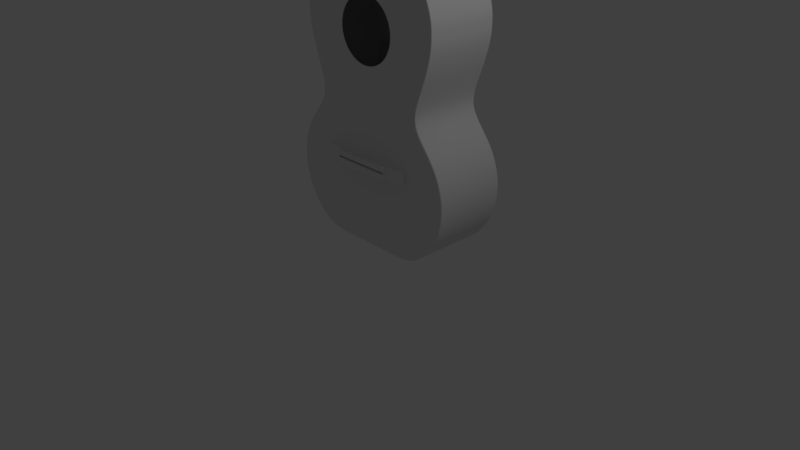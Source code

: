 # Source: Guitar.blend  (saved by Blender 2.79.0; exported with 4.5.12 LTS)
import bpy
from mathutils import Matrix  # noqa: F401  (used for matrix-valued properties, if any)

bpy.ops.wm.read_factory_settings(use_empty=True)
scene = bpy.context.scene
scene.name = 'Scene'

# ---- collections
col_collection_1 = bpy.data.collections.new('Collection 1'); scene.collection.children.link(col_collection_1)

# ---- world
world_world = bpy.data.worlds.new('World'); scene.world = world_world
world_world.color = (0.05088, 0.05088, 0.05088)
world_world.use_sun_shadow = False
world_world.sun_shadow_jitter_overblur = 0.0
world_world.cycles.sampling_method = 'MANUAL'

# ---- cameras
cam_camera = bpy.data.cameras.new('Camera')
cam_camera.clip_end = 100.0
cam_camera.lens = 35.0
cam_camera.sensor_width = 32.0
cam_camera.sensor_height = 18.0
cam_camera.ortho_scale = 7.314
cam_camera.dof.focus_distance = 0.0
cam_camera.dof.aperture_fstop = 128.0

# ---- lights
light_lamp = bpy.data.lights.new('Lamp', 'POINT')
light_lamp.transmission_factor = 0.0
light_lamp.cutoff_distance = 30.0
light_lamp.energy = 100.0
light_lamp.shadow_buffer_clip_start = 1.001
light_lamp.shadow_soft_size = 0.1
light_lamp.shadow_maximum_resolution = 0.006
light_lamp.use_absolute_resolution = True

# ---- meshes
me_cylinder = bpy.data.meshes.new('Cylinder')
me_cylinder.from_pydata([(-0.2084, 1.508, -0.26), (0.0, 1.508, -0.26), (-0.7632, -0.8595, -1.0), (-0.7948, -0.866, -0.005514), (-0.922, -0.4896, -1.0), (-0.9519, -0.5, -0.005514), (-1.009, 6.216e-05, -1.0), (-1.041, -5.089e-07, -0.005514), (-0.8999, 0.4694, -1.0), (-0.9279, 0.486, -0.005514), (-0.4863, 0.814, -1.0), (-0.5, 0.8426, -0.005514), (0.0, -2.824, -1.0), (0.0, -2.855, -0.005514), (-0.7807, -2.824, -1.0), (-0.7938, -2.855, -0.005514), (-1.132, -2.473, -1.0), (-1.16, -2.489, -0.005514), (-1.261, -1.989, -1.0), (-1.294, -1.989, -0.005514), (-1.132, -1.506, -1.0), (-1.16, -1.489, -0.005514), (-0.7632, -1.136, -1.0), (-0.7948, -1.123, -0.005514), (0.0, 1.142, -1.0), (-0.1745, 1.101, -1.0), (-0.1768, 1.083, -1.0), (-0.3137, 0.8637, -1.0), (-0.2084, 1.051, -0.26), (-0.3257, 0.893, -0.005514), (-0.7948, -0.866, -0.337), (-0.7948, -0.866, -0.6685), (-0.9519, -0.5, -0.337), (-0.9519, -0.5, -0.6685), (-1.041, -4.942e-07, -0.337), (-1.041, -4.796e-07, -0.6685), (-0.9279, 0.486, -0.337), (-0.9279, 0.486, -0.6685), (-0.5, 0.8426, -0.337), (-0.5, 0.8426, -0.6685), (0.0, -2.855, -0.337), (0.0, -2.855, -0.6685), (-0.7938, -2.855, -0.337), (-0.7938, -2.855, -0.6685), (-1.16, -2.489, -0.337), (-1.16, -2.489, -0.6685), (-1.294, -1.989, -0.337), (-1.294, -1.989, -0.6685), (-1.16, -1.489, -0.337), (-1.16, -1.489, -0.6685), (-0.7948, -1.123, -0.337), (-0.7948, -1.123, -0.6685), (-0.2084, 1.086, -0.4504), (-0.2084, 1.086, -0.7141), (-0.3257, 0.893, -0.6685), (-0.3257, 0.893, -0.337), (-0.203, 1.226, -0.4728), (-0.203, 1.127, -0.7141), (0.0, 1.273, -0.4728), (0.0, 1.174, -0.7141), (-0.2084, 1.508, -0.005514), (-0.2084, 3.2, -0.26), (0.0, 3.2, -0.26), (-0.2084, 3.2, -0.005514), (-0.1801, 0.9306, -1.0), (-0.2117, 0.9486, -0.3507), (-0.2117, 0.9477, -0.02743), (-0.2117, 0.9494, -0.6742), (-0.2117, 0.948, -0.005514), (-0.3257, 0.893, -0.02743), (0.0, -2.489, -1.0), (0.0, -1.989, -1.0), (0.0, -1.489, -1.0), (0.0, -1.123, -1.0), (0.0, -0.866, -1.0), (0.0, 0.0, -1.0), (0.0, -0.5, -1.0), (0.0, 0.486, -1.0), (0.0, 0.8426, -1.0), (0.0, 0.9501, -1.0), (0.0, 0.893, -1.0), (0.0, 1.086, -1.0), (-0.7948, -0.866, -0.9738), (-0.9519, -0.5, -0.9738), (-1.041, -4.684e-07, -0.9738), (-0.9279, 0.486, -0.9738), (-0.5, 0.8426, -0.9738), (0.0, -2.855, -0.9738), (-0.7938, -2.855, -0.9738), (-1.16, -2.489, -0.9738), (-1.294, -1.989, -0.9738), (-1.16, -1.489, -0.9738), (-0.7948, -1.123, -0.9738), (-0.2084, 1.086, -0.981), (-0.203, 1.127, -0.981), (0.0, 1.174, -0.981), (-0.3257, 0.893, -0.9738), (-0.2117, 0.95, -0.9747), (-0.2084, 3.293, -0.26), (0.0, -2.489, -0.005514), (0.0, -1.989, -0.005514), (0.0, -1.489, -0.005514), (0.0, 0.4433, -0.005514), (0.0, -1.123, -0.005514), (0.0, -0.866, -0.005514), (0.0, -0.559, -0.005514), (-0.7948, -0.866, -0.02743), (-0.9519, -0.5, -0.02743), (-1.041, -4.768e-07, -0.02743), (-0.9279, 0.486, -0.02743), (-0.5, 0.8426, -0.02743), (0.0, -2.855, -0.03101), (-0.7938, -2.855, -0.02743), (-1.16, -2.489, -0.02743), (-1.294, -1.989, -0.02743), (-1.16, -1.489, -0.02743), (-0.7948, -1.123, -0.02743), (-0.2084, 1.508, -0.02743), (-0.2084, 3.2, -0.02743), (1.827e-08, 0.305, -0.005514), (-0.2089, 0.249, -0.005514), (-0.2955, 0.1826, -0.005514), (-0.3619, 0.09604, -0.005514), (-0.4037, -0.004751, -0.005514), (-0.4179, -0.1129, -0.005514), (-1.827e-08, -0.5308, -0.005514), (-1.041, 0.1667, -0.005514), (-1.041, -0.1667, -0.005514), (-1.041, -0.1667, -0.02743), (-1.009, -0.164, -1.0), (-1.041, -0.1676, -0.337), (-1.041, -0.1685, -0.6685), (-1.041, -0.1694, -0.9738), (0.0, -0.1679, -1.0), (-1.041, 0.1661, -0.6685), (-1.041, 0.1659, -0.9738), (-1.041, 0.1666, -0.02743), (-1.01, 0.1598, -1.0), (-1.041, 0.1664, -0.337), (0.0, 0.1688, -1.0), (-0.2117, 0.9481, -0.06696), (-0.2122, 0.8426, -0.005514), (-0.2154, 0.4433, -0.005514), (-0.2122, 0.9087, -0.005514), (-0.718, 0.715, -0.6685), (-0.718, 0.715, -0.02743), (-0.6988, 0.6893, -1.0), (-0.718, 0.715, -0.9738), (-0.718, 0.715, -0.337), (-0.718, 0.715, -0.005514), (-0.7948, -1.123, -0.07268), (-1.16, -2.489, -0.07532), (-0.5, 0.8426, -0.0673), (-0.9519, -0.5, -0.07096), (-1.041, 0.1666, -0.06912), (-1.041, -0.1669, -0.07004), (0.0, -2.855, -0.07592), (-1.041, -4.792e-07, -0.06958), (-1.294, -1.989, -0.0745), (-0.718, 0.715, -0.0676), (-0.3257, 0.893, -0.06707), (-1.16, -1.489, -0.07369), (-0.7938, -2.855, -0.07592), (-0.9279, 0.486, -0.06823), (-0.7948, -0.866, -0.07197), (-0.7948, -0.866, -1.0), (-0.9519, -0.5, -1.0), (-1.041, -0.1694, -1.0), (-1.041, -4.649e-07, -1.0), (-1.041, 0.1659, -1.0), (-0.9279, 0.486, -1.0), (-0.718, 0.715, -1.0), (-0.5, 0.8426, -1.0), (0.0, -2.855, -1.0), (-0.7938, -2.855, -1.0), (-1.16, -2.489, -1.0), (-1.294, -1.989, -1.0), (-1.16, -1.489, -1.0), (-0.7948, -1.123, -1.0), (-0.203, 1.127, -1.0), (0.0, 1.174, -1.0), (-0.2084, 1.086, -1.0), (-0.3257, 0.893, -1.0), (-0.2117, 0.9501, -1.0), (-0.2084, 1.508, 0.03231), (-0.2084, 3.2, 0.03231), (0.0, 1.508, 0.03231), (0.0, 3.2, 0.03231), (0.0, 0.8426, 0.03231), (0.0, 0.9087, 0.03231), (0.0, 0.948, 0.03231), (-0.2122, 0.8426, 0.03231), (-0.2122, 0.9087, 0.03231), (-0.2117, 0.948, 0.03231), (-0.2154, 0.4433, 0.03231), (0.0, 0.4433, 0.03231), (0.0, 3.293, -0.26), (-0.2084, 3.293, -0.005514), (-0.2084, 3.293, -0.02743), (-0.2084, 3.293, 0.03231), (-0.2084, 3.2, 0.05845), (0.0, 3.2, 0.05845), (-0.2084, 3.293, 0.05845), (0.0, 3.293, 0.05845), (0.0, 3.293, 0.03231), (0.0, 3.293, -0.005514), (-0.2084, 3.352, -0.2935), (0.0, 3.352, -0.2935), (-0.2084, 3.352, -0.03899), (-0.2084, 3.352, -0.06091), (0.0, 3.352, -0.03899), (0.0, 0.9202, -1.0), (-0.2122, 0.9091, -0.9742), (-0.2122, 0.9091, -1.0), (-0.2122, 0.9087, -0.02743), (-0.2122, 0.9087, -0.6713), (-0.2122, 0.9083, -0.3438), (-0.2122, 0.9081, -0.06701), (-0.1889, 0.8957, -1.0), (-0.2084, 3.2, 0.02941), (0.0, 0.4433, 0.02941), (-0.2122, 0.8426, 0.02941), (-0.2154, 0.4433, 0.02941), (-0.2122, 0.9087, 0.02941), (-0.2084, 1.508, 0.02941), (-0.2117, 0.948, 0.02941), (-0.2084, 3.293, 0.02941), (0.0, 3.293, 0.02941), (-0.2084, 3.2, 0.0565), (0.0, 3.2, 0.0565), (-0.2084, 3.293, 0.0565), (0.0, 3.293, 0.0565), (-0.2083, 3.293, 0.03468), (0.0, 3.293, 0.03468), (-0.2083, 3.2, 0.03468), (0.0, 3.2, 0.03468), (-0.2059, 3.293, 0.02941), (-0.2129, 0.4433, 0.02941), (-0.1082, 0.2907, -0.005514), (-0.2129, 0.4433, -0.005514), (-0.2097, 0.8426, 0.03231), (-0.2097, 0.9087, 0.03231), (-0.2092, 0.948, 0.03231), (-0.2059, 1.508, 0.03231), (-0.2059, 3.2, 0.03231), (-0.2129, 0.4433, 0.03231), (-0.2059, 3.2, 0.05845), (-0.2059, 3.293, 0.05845), (-0.2059, 3.293, 0.03231), (-0.2059, 3.293, -0.005514), (-0.2059, 3.352, -0.03899), (-0.2059, 3.293, 0.0565), (-0.2059, 3.2, 0.0565), (-0.2058, 3.293, 0.03468), (-0.2058, 3.2, 0.03468), (-0.2121, 0.9167, -0.005514), (-0.2121, 0.9175, -1.0), (-0.2121, 0.9171, -0.6719), (-0.2121, 0.9166, -0.3452), (-0.1871, 0.9029, -1.0), (0.0, 0.9167, 0.03231), (-0.2121, 0.9167, 0.03231), (0.0, 0.9263, -1.0), (-0.2121, 0.9174, -0.9743), (-0.2121, 0.9167, -0.02743), (-0.2121, 0.9163, -0.067), (-0.2121, 0.9167, 0.02941), (-0.2096, 0.9167, 0.03231), (-0.2122, 0.8426, 0.004637), (-0.2154, 0.4433, 0.004637), (-0.2122, 0.9087, 0.004638), (-0.2084, 1.508, 0.004638), (0.0, 3.293, 0.004638), (-0.2084, 3.2, 0.004638), (0.0, 0.4433, 0.004637), (-0.2117, 0.948, 0.004638), (-0.2084, 3.293, 0.004638), (-0.2129, 0.4433, 0.004637), (-0.2059, 3.293, 0.004638), (-0.2121, 0.9167, 0.004638), (-0.2515, 3.499, -0.347), (0.0, 3.499, -0.347), (-0.2515, 3.499, -0.09252), (-0.2515, 3.499, -0.1144), (0.0, 3.499, -0.09252), (-0.249, 3.499, -0.09252), (-0.3059, 4.214, -0.3937), (0.0, 4.214, -0.3937), (-0.3059, 4.214, -0.1392), (-0.3059, 4.214, -0.1612), (0.0, 4.214, -0.1392), (-0.3035, 4.214, -0.1392), (-0.2171, 4.246, -0.3937), (0.0, 4.246, -0.3937), (-0.2171, 4.246, -0.141), (-0.2171, 4.246, -0.1612), (0.0, 4.246, -0.141), (-0.2147, 4.246, -0.141), (-0.2026, 4.323, -0.3937), (0.0, 4.323, -0.3937), (-0.2026, 4.323, -0.1436), (-0.2026, 4.323, -0.1612), (0.0, 4.323, -0.1436), (-0.2001, 4.323, -0.1436), (-0.2522, 3.508, -0.0931), (-0.1669, 3.597, -0.1159), (0.0, 3.508, -0.3476), (-0.1693, 3.597, -0.3295), (-0.2522, 3.508, -0.1008), (0.0, 3.508, -0.0931), (-0.2061, 4.112, -0.1423), (-0.2086, 4.112, -0.3559), (0.0, 4.201, -0.1384), (-0.305, 4.201, -0.1384), (0.0, 4.201, -0.3929), (-0.305, 4.201, -0.1462), (-0.07036, 4.361, -0.3937), (0.0, 4.361, -0.3937), (-0.07036, 4.361, -0.1436), (-0.07036, 4.361, -0.1612), (0.0, 4.361, -0.1436), (-0.0679, 4.361, -0.1436), (-0.03485, 4.453, -0.3937), (0.0, 4.453, -0.3937), (-0.03485, 4.453, -0.1436), (-0.03485, 4.453, -0.1612), (0.0, 4.453, -0.1436), (-0.03239, 4.453, -0.1436), (-0.01503, 4.462, -0.3937), (-0.01503, 4.462, -0.1436), (-0.01503, 4.462, -0.1612), (0.0, 4.444, -0.1436), (-0.0162, 4.46, -0.1436), (0.0, 4.454, -0.3937), (0.0, 4.454, -0.1436), (0.0, 4.454, -0.1612), (-0.3969, -2.855, -1.0), (-0.3969, -2.855, -0.005514), (-0.3969, -2.855, -0.6685), (-0.3969, -2.855, -0.337), (-0.5658, -2.481, -1.0), (-0.6306, -1.989, -1.0), (-0.5658, -1.497, -1.0), (-0.3816, -1.13, -1.0), (-0.3816, -0.8628, -1.0), (-0.461, -0.4948, -1.0), (-0.5045, 3.108e-05, -1.0), (-0.45, 0.4777, -1.0), (-0.3969, -2.855, -0.9738), (-0.5799, -2.489, -0.005514), (-0.9431, -1.989, -0.005514), (-0.8761, -1.489, -0.005514), (-0.3974, -1.123, -0.005514), (-0.3974, -0.866, -0.005514), (-0.476, -0.5, -0.005514), (-0.3969, -2.855, -0.02922), (-0.4037, -0.2211, -0.005514), (-0.5046, -0.1659, -1.0), (-0.5051, 0.1643, -1.0), (-0.3969, -2.855, -0.07592), (-0.3904, -2.824, -1.0), (-0.5989, -1.832, 0.05486), (0.0, -1.832, 0.05477), (-0.5989, -1.646, 0.05486), (0.0, -1.646, 0.05477), (0.0, -1.832, -0.005514), (-0.671, -1.646, -0.005514), (0.0, -1.646, -0.005514), (-0.671, -1.832, -0.005514), (0.0, -1.832, 0.0345), (-0.671, -1.646, 0.03407), (-0.671, -1.832, 0.03407), (0.0, -1.646, 0.03677), (-0.3387, -2.855, -0.005514), (-0.4828, -2.482, -1.0), (-0.538, -1.989, -1.0), (-0.4828, -1.496, -1.0), (-0.3256, -1.129, -1.0), (-0.3256, -0.8633, -1.0), (-0.3934, -0.4956, -1.0), (-0.4305, 2.652e-05, -1.0), (-0.384, 0.4789, -1.0), (-0.4949, -2.489, -0.005514), (-0.8047, -1.989, -0.005514), (-0.7476, -1.489, -0.005514), (-0.3476, -1.123, -0.005514), (-0.3476, -0.866, -0.005514), (-0.4061, -0.5, -0.005514), (-0.4306, -0.1662, -1.0), (-0.431, 0.165, -1.0), (-0.3387, -2.855, -0.07592), (-0.3387, -2.855, -1.0), (-0.3387, -2.855, -0.6685), (-0.3387, -2.855, -0.337), (-0.3387, -2.855, -0.9738), (-0.3387, -2.855, -0.02948), (-0.2955, -0.4084, -0.005514), (-0.3331, -2.824, -1.0), (-0.5546, -1.832, 0.05477), (-0.5546, -1.646, 0.05477), (-0.5726, -1.832, -0.005514), (-0.5726, -1.646, -0.005514), (-0.5726, -1.832, 0.03209), (-0.5726, -1.646, 0.03677), (0.0, -1.646, 0.01491), (0.0, -1.832, 0.01491), (-0.671, -1.646, 6.737e-05), (-0.671, -1.832, 6.738e-05), (-0.5726, -1.646, 0.01491), (-0.5726, -1.832, 0.01491), (0.0, -1.832, 0.04029), (-0.6678, -1.646, 0.03472), (-0.6678, -1.832, 0.03472), (0.0, -1.646, 0.04393), (-0.5726, -1.832, 0.03763), (-0.5726, -1.646, 0.04295), (-0.372, -2.855, -1.0), (-0.372, -2.855, -0.6685), (-0.372, -2.855, -0.337), (-0.372, -2.855, -0.9738), (-0.372, -2.855, -0.02922), (-0.3619, -0.3219, -0.005514), (-0.3654, -2.824, -1.0), (-0.6461, -1.832, -0.005514), (-0.6461, -1.832, 0.03142), (-0.372, -2.855, -0.005514), (-0.5408, -2.481, -1.0), (-0.6056, -1.989, -1.0), (-0.5408, -1.497, -1.0), (-0.3566, -1.13, -1.0), (-0.3566, -0.8628, -1.0), (-0.436, -0.4948, -1.0), (-0.4796, 3.108e-05, -1.0), (-0.425, 0.4777, -1.0), (-0.555, -2.489, -0.005514), (-0.9181, -1.989, -0.005514), (-0.8512, -1.489, -0.005514), (-0.3725, -1.123, -0.005514), (-0.3725, -0.866, -0.005514), (-0.451, -0.5, -0.005514), (-0.4797, -0.1659, -1.0), (-0.4802, 0.1643, -1.0), (-0.372, -2.855, -0.07592), (-0.5739, -1.832, 0.05486), (-0.5739, -1.646, 0.05486), (-0.6461, -1.646, -0.005514), (-0.6461, -1.646, 0.03407), (-0.6461, -1.832, 6.738e-05), (-0.6461, -1.646, 6.737e-05), (-0.6428, -1.832, 0.03472), (-0.6428, -1.646, 0.03472), (0.0, -1.832, 0.121), (0.0, -1.646, 0.121), (-0.3966, -1.832, 0.121), (-0.3966, -1.646, 0.121), (0.0, -1.832, 0.06634), (-0.4063, -1.646, 0.06634), (0.0, -1.646, 0.06634), (-0.4063, -1.832, 0.06634), (0.0, -1.832, 0.119), (-0.4063, -1.646, 0.119), (0.0, -1.646, 0.119), (-0.4063, -1.832, 0.119), (-0.2551, -2.855, -0.005514), (-0.3636, -2.484, -1.0), (-0.4053, -1.989, -1.0), (-0.3636, -1.494, -1.0), (-0.2453, -1.127, -1.0), (-0.2453, -0.8639, -1.0), (-0.2963, -0.4967, -1.0), (-0.3243, 1.998e-05, -1.0), (-0.2892, 0.4807, -1.0), (-0.3727, -2.489, -0.005514), (-0.6061, -1.989, -0.005514), (-0.5631, -1.489, -0.005514), (-0.2554, -1.123, -0.005514), (-0.2554, -0.866, -0.005514), (-0.3059, -0.5, -0.005514), (-0.3243, -0.1666, -1.0), (-0.3246, 0.1659, -1.0), (-0.2551, -2.855, -0.07592), (-0.4313, -1.832, 0.05477), (-0.4177, -1.646, 0.05477), (-0.4313, -1.646, -0.005514), (-0.4313, -1.646, 0.03677), (-0.2551, -2.855, -1.0), (-0.2551, -2.855, -0.6685), (-0.2551, -2.855, -0.337), (-0.2551, -2.855, -0.9738), (-0.2551, -2.855, -0.02986), (-0.1082, -0.5166, -0.005514), (-0.2509, -2.824, -1.0), (-0.4313, -1.832, -0.005514), (-0.4313, -1.832, 0.0345), (-0.4313, -1.646, 0.01491), (-0.4313, -1.832, 0.01491), (-0.4313, -1.646, 0.04393), (-0.4313, -1.832, 0.04029), (-0.3018, -1.832, 0.121), (-0.3018, -1.646, 0.121), (-0.3018, -1.832, 0.06634), (-0.3018, -1.646, 0.06634), (-0.3018, -1.832, 0.119), (-0.3018, -1.646, 0.119), (-0.3351, -2.855, -1.0), (-0.3351, -2.855, -0.6685), (-0.3351, -2.855, -0.337), (-0.3351, -2.855, -0.9738), (-0.3351, -2.855, -0.02957), (-0.2089, -0.4748, -0.005514), (-0.3298, -2.824, -1.0), (-0.5546, -1.832, -0.005514), (-0.5546, -1.832, 0.03269), (-0.5546, -1.832, 0.01491), (-0.5546, -1.832, 0.03829), (-0.3932, -1.832, 0.06634), (-0.3932, -1.832, 0.119), (-0.3351, -2.855, -0.005514), (-0.4703, -2.483, -1.0), (-0.5221, -1.989, -1.0), (-0.4703, -1.496, -1.0), (-0.3228, -1.128, -1.0), (-0.3228, -0.8634, -1.0), (-0.3864, -0.4958, -1.0), (-0.4212, 2.488e-05, -1.0), (-0.3776, 0.4794, -1.0), (-0.4816, -2.489, -0.005514), (-0.7724, -1.989, -0.005514), (-0.7188, -1.489, -0.005514), (-0.3355, -1.123, -0.005514), (-0.3355, -0.866, -0.005514), (-0.3984, -0.5, -0.005514), (-0.4213, -0.1663, -1.0), (-0.4217, 0.1652, -1.0), (-0.3351, -2.855, -0.07592), (-0.5411, -1.832, 0.05477), (-0.5377, -1.646, 0.05477), (-0.5546, -1.646, -0.005514), (-0.5546, -1.646, 0.03677), (-0.5546, -1.646, 0.01491), (-0.5546, -1.646, 0.0432), (-0.3932, -1.832, 0.121), (-0.3932, -1.646, 0.121), (-0.3932, -1.646, 0.06348), (-0.3932, -1.646, 0.119), (0.0, -1.716, 0.121), (-0.3966, -1.715, 0.121), (-0.3018, -1.715, 0.121), (-0.3932, -1.715, 0.121), (-0.4063, -1.715, 0.119), (-0.4063, -1.718, 0.06634), (-0.4829, -1.718, 0.06037), (-0.4063, -1.745, 0.119), (0.0, -1.746, 0.121), (-0.3932, -1.744, 0.121), (-0.3018, -1.743, 0.121), (-0.4063, -1.748, 0.06634), (-0.3966, -1.744, 0.121), (-0.4829, -1.749, 0.06058), (-0.3009, -1.743, 0.1171), (-0.3859, -1.715, 0.1171), (-0.3891, -1.715, 0.1171), (-0.3859, -1.744, 0.1171), (-0.3981, -1.745, 0.1151), (-0.3981, -1.715, 0.1151), (-0.3891, -1.744, 0.1171), (-0.3009, -1.715, 0.1171), (0.0, -1.716, 0.1171), (0.0, -1.746, 0.1171), (-0.3001, -1.743, 0.05387), (-0.3938, -1.715, 0.05387), (-0.4034, -1.745, 0.05387), (-0.3938, -1.744, 0.05387), (-0.3001, -1.715, 0.05387), (0.0, -1.746, 0.05387), (-0.3905, -1.715, 0.05387), (-0.3905, -1.744, 0.05387), (-0.4034, -1.715, 0.05387), (0.0, -1.716, 0.05387), (-0.1225, 4.112, -0.3559), (-0.2497, 3.508, -0.0931), (-0.08936, 3.597, -0.3295), (-0.08936, 3.597, -0.1159), (-0.2522, 3.508, -0.3476), (-0.3026, 4.201, -0.1384), (-0.305, 4.201, -0.3929), (-0.1225, 4.112, -0.1423), (-0.06095, 3.568, -0.09707), (-0.1932, 3.568, -0.09707), (-0.2368, 4.141, -0.1345), (-0.08358, 4.141, -0.1345), (-0.05653, 3.564, -0.3513), (-0.07751, 4.145, -0.3892), (-0.1998, 3.564, -0.3513), (-0.244, 4.145, -0.3892), (-0.1865, 3.825, -0.1291), (-0.1778, 3.627, -0.1225), (-0.29, 3.97, -0.3816), (-0.2786, 3.825, -0.3702), (-0.2671, 3.63, -0.3589), (-0.2879, 3.971, -0.1271), (-0.2761, 3.825, -0.1158), (-0.2671, 3.705, -0.1044), (-0.2663, 3.63, -0.1122), (-0.2786, 3.825, -0.1235), (-0.29, 3.97, -0.1348), (-0.2691, 3.707, -0.1044), (-0.2786, 3.825, -0.1158), (-0.29, 3.97, -0.1271), (-0.1955, 3.974, -0.1357), (-0.1798, 3.629, -0.3361), (-0.189, 3.825, -0.3427), (-0.1976, 3.972, -0.3493), (-0.2179, 3.97, -0.1251), (-0.208, 3.825, -0.1158), (-0.1998, 3.708, -0.1064), (-0.2065, 3.703, -0.3607), (-0.2149, 3.825, -0.3702), (-0.2251, 3.968, -0.3797), (-0.1116, 3.971, -0.3493), (-0.1059, 3.825, -0.3427), (-0.09765, 3.634, -0.3361), (-0.09765, 3.634, -0.1225), (-0.1059, 3.825, -0.1291), (-0.1116, 3.971, -0.1357), (0.0, 3.971, -0.3816), (0.0, 3.825, -0.3702), (0.0, 3.698, -0.3589), (0.0, 3.705, -0.1044), (0.0, 3.825, -0.1158), (0.0, 3.971, -0.1271), (-0.06661, 3.708, -0.1064), (-0.07227, 3.825, -0.1158), (-0.07793, 3.971, -0.1251), (-0.07227, 3.971, -0.3797), (-0.06702, 3.825, -0.3702), (-0.06177, 3.706, -0.3607), (-0.2777, 3.763, -0.2985), (-0.2891, 3.907, -0.3046), (-0.2981, 4.064, -0.3089), (-0.2702, 3.664, -0.2951), (-0.2777, 3.763, -0.2024), (-0.2891, 3.907, -0.2069), (-0.298, 4.062, -0.2124), (-0.2703, 3.662, -0.1982), (-0.1876, 3.763, -0.2996), (-0.1965, 3.909, -0.3063), (-0.206, 4.051, -0.3106), (-0.1815, 3.662, -0.2956), (-0.1955, 3.91, -0.2107), (-0.1865, 3.763, -0.2063), (-0.2049, 4.051, -0.2157), (-0.1808, 3.655, -0.2017), (-0.1051, 3.763, -0.3017), (-0.1112, 3.908, -0.3078), (-0.09952, 3.664, -0.2981), (-0.1206, 4.052, -0.3118), (-0.1051, 3.763, -0.2044), (-0.1112, 3.908, -0.2085), (-0.09988, 3.663, -0.2003), (-0.1206, 4.052, -0.2133), (-0.2795, 3.805, -0.202), (-0.2795, 3.805, -0.3008), (-0.2689, 3.649, -0.31), (-0.2682, 3.648, -0.1821), (-0.188, 3.805, -0.2057), (-0.1892, 3.805, -0.302), (-0.1807, 3.647, -0.3105), (-0.1798, 3.641, -0.1855), (-0.09862, 3.648, -0.3131), (-0.1064, 3.806, -0.3039), (-0.1064, 3.806, -0.2038), (-0.0991, 3.649, -0.1842), (-0.2786, 3.787, -0.1876), (-0.2786, 3.787, -0.3145), (-0.2907, 3.957, -0.2078), (-0.2907, 3.957, -0.3053), (-0.1873, 3.787, -0.1915), (-0.1886, 3.787, -0.3157), (-0.1971, 3.96, -0.2116), (-0.198, 3.959, -0.307), (-0.1059, 3.787, -0.3178), (-0.1125, 3.958, -0.3085), (-0.1059, 3.787, -0.1896), (-0.1125, 3.958, -0.2093), (-0.29, 3.932, -0.1974), (-0.29, 3.932, -0.315), (-0.2988, 4.074, -0.3193), (-0.2986, 4.072, -0.2028), (-0.1961, 3.936, -0.2012), (-0.1972, 3.935, -0.3167), (-0.207, 4.061, -0.3209), (-0.2057, 4.061, -0.2061), (-0.1116, 3.934, -0.3181), (-0.1214, 4.062, -0.3221), (-0.1116, 3.934, -0.1989), (-0.1214, 4.062, -0.2038), (-0.3009, 4.094, -0.1801), (-0.3009, 4.094, -0.3361), (-0.2871, 3.931, -0.3317), (-0.2769, 3.785, -0.3293), (-0.2666, 3.628, -0.3249), (-0.2658, 3.628, -0.157), (-0.2769, 3.785, -0.1647), (-0.2871, 3.931, -0.1724), (-0.2761, 3.761, -0.2985), (-0.2865, 3.905, -0.3046), (-0.2942, 4.062, -0.3089), (-0.2694, 3.662, -0.2951), (-0.2761, 3.761, -0.2024), (-0.2865, 3.905, -0.2069), (-0.2941, 4.06, -0.2124), (-0.2696, 3.66, -0.1982), (-0.265, 3.8, -0.2063), (-0.2592, 3.693, -0.2017), (-0.2776, 3.804, -0.202), (-0.2776, 3.804, -0.3008), (-0.2683, 3.647, -0.31), (-0.2676, 3.646, -0.1821), (-0.2582, 3.678, -0.1855), (-0.2769, 3.785, -0.1876), (-0.2769, 3.785, -0.3145), (-0.2876, 3.955, -0.2078), (-0.2876, 3.955, -0.3053), (-0.2657, 3.825, -0.1915), (-0.2871, 3.931, -0.1974), (-0.2871, 3.931, -0.315), (-0.2948, 4.072, -0.3193), (-0.2947, 4.07, -0.2028), (-0.2863, 3.785, -0.1647), (-0.2752, 3.628, -0.157), (-0.2863, 3.785, -0.3293), (-0.2965, 3.931, -0.3317), (-0.276, 3.628, -0.3249), (-0.2965, 3.931, -0.1724), (-0.3102, 4.094, -0.1801), (-0.3102, 4.094, -0.3361), (-0.2863, 3.785, -0.3145), (-0.2965, 3.931, -0.315), (-0.2863, 3.785, -0.1876), (-0.2965, 3.931, -0.1974), (-0.3042, 4.072, -0.3193), (-0.2776, 3.647, -0.31), (-0.304, 4.07, -0.2028), (-0.277, 3.647, -0.1821), (-0.2855, 3.761, -0.2024), (-0.2855, 3.761, -0.2985), (-0.2788, 3.662, -0.2951), (-0.279, 3.66, -0.1982), (-0.287, 3.804, -0.202), (-0.287, 3.804, -0.3008), (-0.2958, 3.905, -0.2069), (-0.2958, 3.905, -0.3046), (-0.297, 3.955, -0.2078), (-0.297, 3.955, -0.3053), (-0.3036, 4.062, -0.3089), (-0.3034, 4.06, -0.2124), (-0.3117, 3.882, -0.2859), (-0.3117, 3.882, -0.224), (-0.3117, 3.818, -0.2835), (-0.3117, 3.818, -0.2209), (-0.311, 3.672, -0.2168), (-0.3108, 3.674, -0.2779), (-0.311, 3.736, -0.28), (-0.311, 3.736, -0.2194), (-0.3145, 3.965, -0.2264), (-0.3145, 3.965, -0.2883), (-0.3145, 4.033, -0.2905), (-0.3145, 4.032, -0.2293), (-0.08026, 3.882, -0.2859), (-0.08026, 3.882, -0.224), (-0.07141, 3.818, -0.2835), (-0.07141, 3.818, -0.2209), (-0.06337, 3.672, -0.2168), (-0.06324, 3.674, -0.2779), (-0.06994, 3.736, -0.28), (-0.06995, 3.736, -0.2194), (-0.08143, 3.961, -0.2264), (-0.08143, 3.961, -0.2883), (-0.08797, 4.029, -0.2905), (-0.08786, 4.028, -0.2293)], [], [(106, 3, 5, 107), (107, 5, 127, 128), (108, 7, 126, 136), (109, 9, 149, 145), (117, 66, 68, 60), (355, 337, 15, 112), (112, 15, 17, 113), (113, 17, 19, 114), (115, 21, 23, 116), (106, 116, 23, 3), (38, 152, 160, 55), (56, 52, 28, 0), (94, 93, 53, 57), (57, 53, 52, 56), (86, 39, 54, 96), (39, 38, 55, 54), (82, 92, 51, 31), (31, 51, 50, 30), (91, 49, 51, 92), (49, 48, 50, 51), (114, 19, 21, 115), (89, 45, 47, 90), (45, 44, 46, 47), (88, 43, 45, 89), (43, 42, 44, 45), (348, 338, 43, 88), (338, 339, 42, 43), (26, 64, 183, 181), (66, 117, 0, 28, 140), (85, 37, 144, 147), (37, 36, 148, 144), (84, 35, 134, 135), (35, 34, 138, 134), (83, 33, 131, 132), (33, 32, 130, 131), (82, 31, 33, 83), (31, 30, 32, 33), (93, 97, 67, 53), (0, 117, 118, 61), (224, 225, 193, 184), (265, 264, 66, 140), (218, 27, 182, 213), (265, 140, 65, 258), (360, 14, 16, 340), (90, 47, 49, 91), (464, 465, 71, 70), (466, 467, 73, 72), (467, 468, 74, 73), (468, 469, 76, 74), (469, 478, 133, 76), (8, 146, 10, 78, 77, 471, 525, 381, 433, 347), (263, 257, 67, 97), (165, 82, 83, 166), (166, 83, 132, 167), (168, 84, 135, 169), (170, 85, 147, 171), (53, 67, 65, 52), (336, 348, 88, 174), (174, 88, 89, 175), (175, 89, 90, 176), (47, 46, 48, 49), (177, 91, 92, 178), (165, 178, 92, 82), (172, 86, 96, 182), (179, 181, 93, 94), (337, 349, 17, 15), (470, 479, 139, 75), (11, 149, 142, 141), (29, 11, 141, 143), (266, 261, 193, 225), (223, 221, 191, 192), (473, 472, 99, 100), (475, 474, 101, 103), (476, 475, 103, 104), (30, 50, 150, 164), (48, 161, 150, 50), (477, 476, 104, 105), (44, 151, 158, 46), (42, 162, 151, 44), (339, 359, 162, 42), (36, 163, 159, 148), (34, 157, 154, 138), (32, 153, 155, 130), (30, 164, 153, 32), (69, 110, 11, 29), (118, 117, 60, 63), (126, 7, 122, 121), (121, 120, 9, 126), (7, 127, 123, 122), (354, 356, 124, 5), (124, 123, 127, 5), (132, 131, 35, 84), (130, 155, 157, 34), (128, 127, 7, 108), (131, 130, 34, 35), (167, 132, 84, 168), (357, 129, 6, 346), (138, 154, 163, 36), (169, 135, 85, 170), (135, 134, 37, 85), (136, 126, 9, 109), (134, 138, 36, 37), (358, 137, 8, 347), (65, 140, 28, 52), (221, 222, 194, 191), (181, 183, 97, 93), (120, 142, 149, 9), (144, 148, 38, 39), (171, 147, 86, 172), (148, 159, 152, 38), (145, 149, 11, 110), (147, 144, 39, 86), (219, 185, 199, 226), (164, 150, 116, 106), (465, 466, 72, 71), (151, 162, 112, 113), (159, 163, 109, 145), (155, 153, 107, 128), (213, 182, 96, 212), (157, 155, 128, 108), (152, 159, 145, 110), (160, 152, 110, 69), (150, 161, 115, 116), (158, 151, 113, 114), (450, 411, 363, 444), (154, 157, 108, 136), (153, 164, 106, 107), (163, 154, 136, 109), (4, 2, 165, 166), (6, 129, 167, 168), (8, 137, 169, 170), (10, 146, 171, 172), (480, 156, 111, 489), (16, 14, 174, 175), (18, 16, 175, 176), (176, 90, 91, 177), (22, 20, 177, 178), (2, 22, 178, 165), (25, 26, 181, 179), (27, 10, 172, 182), (264, 255, 68, 66), (129, 4, 166, 167), (137, 6, 168, 169), (146, 8, 170, 171), (228, 200, 202, 230), (262, 259, 64, 79), (79, 64, 26, 81), (118, 63, 197, 198), (61, 118, 198, 98), (219, 224, 184, 185), (98, 198, 209, 206), (198, 197, 208, 209), (196, 98, 206, 207), (62, 61, 98, 196), (24, 25, 179, 180), (180, 179, 94, 95), (81, 26, 25, 24), (27, 80, 78, 10), (1, 0, 61, 62), (59, 57, 56, 58), (95, 94, 57, 59), (58, 56, 0, 1), (215, 54, 55, 216), (80, 27, 218, 211), (257, 215, 216, 258), (69, 29, 143, 214), (96, 54, 215, 212), (256, 213, 212, 263), (160, 217, 216, 55), (160, 69, 214, 217), (259, 218, 213, 256), (273, 271, 224, 219), (273, 219, 226, 276), (268, 269, 222, 221), (270, 268, 221, 223), (279, 266, 225, 275), (254, 244, 187, 235), (246, 200, 228, 252), (253, 233, 204, 248), (242, 243, 184, 193), (243, 244, 185, 184), (245, 240, 191, 194), (267, 242, 193, 261), (237, 220, 195, 245), (240, 241, 192, 191), (246, 247, 202, 200), (249, 250, 208, 197), (271, 275, 225, 224), (248, 236, 226, 199), (278, 272, 205, 249), (239, 142, 120, 238), (234, 228, 230, 232), (251, 230, 202, 247), (185, 234, 232, 199), (251, 231, 233, 253), (252, 254, 235, 229), (228, 234, 254, 252), (230, 251, 253, 232), (231, 251, 247, 203), (102, 239, 238, 119), (277, 237, 222, 269), (204, 227, 236, 248), (274, 220, 237, 277), (205, 210, 250, 249), (201, 203, 247, 246), (188, 189, 241, 240), (222, 237, 245, 194), (260, 190, 242, 267), (195, 188, 240, 245), (186, 187, 244, 243), (190, 186, 243, 242), (232, 253, 248, 199), (201, 246, 252, 229), (234, 185, 244, 254), (276, 278, 249, 197), (189, 260, 267, 241), (241, 267, 261, 192), (270, 223, 266, 279), (64, 259, 256, 183), (183, 256, 263, 97), (67, 257, 258, 65), (211, 218, 259, 262), (214, 143, 255, 264), (223, 192, 261, 266), (212, 215, 257, 263), (217, 265, 258, 216), (217, 214, 264, 265), (143, 270, 279, 255), (226, 236, 278, 276), (102, 274, 277, 239), (239, 277, 269, 142), (236, 227, 272, 278), (60, 68, 275, 271), (255, 279, 275, 68), (143, 141, 268, 270), (141, 142, 269, 268), (63, 273, 276, 197), (63, 60, 271, 273), (206, 209, 283, 280), (207, 206, 280, 281), (208, 250, 285, 282), (209, 208, 282, 283), (250, 210, 284, 285), (313, 584, 291, 288), (314, 585, 286, 287), (315, 313, 288, 289), (584, 312, 290, 291), (301, 319, 316, 298), (291, 290, 296, 297), (295, 301, 298, 292), (288, 291, 297, 294), (287, 286, 292, 293), (289, 288, 294, 295), (297, 296, 302, 303), (294, 297, 303, 300), (293, 292, 298, 299), (295, 294, 300, 301), (280, 283, 308, 583), (285, 284, 309, 580), (283, 282, 304, 308), (281, 280, 583, 306), (282, 285, 580, 304), (619, 579, 592, 634), (585, 315, 289, 286), (605, 608, 313, 315), (303, 302, 320, 321), (598, 674, 686, 597), (300, 303, 321, 318), (299, 298, 316, 317), (301, 300, 318, 319), (318, 321, 327, 324), (317, 316, 322, 323), (319, 318, 324, 325), (321, 320, 326, 327), (289, 295, 292, 286), (326, 331, 332, 327), (322, 328, 333, 323), (325, 324, 329, 330), (328, 330, 335, 333), (330, 329, 334, 335), (324, 327, 332, 329), (332, 331, 334, 329), (46, 158, 161, 48), (161, 158, 114, 115), (20, 18, 176, 177), (14, 360, 336, 174), (162, 359, 355, 112), (21, 19, 350, 351), (491, 12, 173, 485), (441, 358, 347, 433), (440, 357, 346, 432), (439, 421, 356, 354), (18, 20, 342, 341), (5, 3, 353, 354), (3, 23, 352, 353), (23, 21, 351, 352), (19, 17, 349, 350), (418, 442, 359, 339), (425, 434, 349, 337), (6, 137, 358, 346), (4, 129, 357, 345), (2, 4, 345, 344), (22, 2, 344, 343), (20, 22, 343, 342), (16, 18, 341, 340), (416, 419, 348, 336), (422, 360, 340, 426), (417, 418, 339, 338), (419, 417, 338, 348), (420, 425, 337, 355), (411, 412, 361, 363), (544, 460, 454, 542), (497, 410, 362, 481), (351, 350, 368, 366), (473, 100, 365, 492), (436, 351, 366, 445), (406, 407, 371, 370), (495, 405, 369, 493), (448, 406, 370, 446), (539, 408, 403, 538), (447, 409, 402, 424), (528, 384, 401, 537), (435, 383, 400, 423), (449, 414, 398, 443), (444, 443, 398, 399), (508, 517, 373, 395), (507, 505, 392, 394), (505, 506, 393, 392), (510, 397, 374, 518), (504, 507, 394, 391), (517, 526, 382, 373), (506, 534, 390, 393), (531, 509, 396, 387), (532, 388, 380, 524), (533, 389, 381, 525), (422, 397, 391, 416), (442, 390, 395, 420), (540, 415, 399, 536), (427, 428, 376, 375), (439, 438, 386, 387), (438, 437, 385, 386), (437, 436, 384, 385), (435, 434, 382, 383), (432, 441, 389, 380), (431, 440, 388, 379), (430, 431, 379, 378), (429, 430, 378, 377), (428, 429, 377, 376), (426, 427, 375, 374), (423, 400, 409, 447), (537, 401, 408, 539), (445, 366, 406, 448), (492, 365, 405, 495), (366, 368, 407, 406), (538, 403, 415, 540), (424, 402, 414, 449), (493, 369, 410, 497), (370, 371, 412, 411), (446, 370, 411, 450), (403, 446, 450, 415), (371, 424, 449, 412), (401, 445, 448, 408), (368, 423, 447, 407), (340, 341, 427, 426), (342, 343, 429, 428), (343, 344, 430, 429), (344, 345, 431, 430), (345, 357, 440, 431), (346, 358, 441, 432), (350, 349, 434, 435), (352, 351, 436, 437), (353, 352, 437, 438), (354, 353, 438, 439), (341, 342, 428, 427), (359, 442, 420, 355), (360, 422, 416, 336), (363, 361, 443, 444), (412, 449, 443, 361), (350, 435, 423, 368), (407, 447, 424, 371), (408, 448, 446, 403), (384, 436, 445, 401), (395, 373, 425, 420), (394, 392, 417, 419), (392, 393, 418, 417), (397, 422, 426, 374), (391, 394, 419, 416), (373, 382, 434, 425), (393, 390, 442, 418), (387, 396, 421, 439), (388, 440, 432, 380), (389, 441, 433, 381), (415, 450, 444, 399), (499, 547, 545, 452), (502, 459, 451, 498), (460, 549, 546, 454), (399, 551, 550, 456), (481, 362, 455, 500), (536, 399, 456, 543), (456, 550, 549, 460), (500, 455, 459, 502), (543, 456, 460, 544), (457, 501, 503, 461), (515, 500, 502, 516), (364, 482, 501, 457), (535, 481, 500, 515), (516, 502, 498, 541), (542, 548, 547, 499), (512, 493, 497, 514), (372, 484, 496, 413), (511, 492, 495, 513), (367, 483, 494, 404), (413, 496, 482, 364), (139, 479, 471, 77), (133, 478, 470, 75), (105, 125, 490, 477), (40, 156, 480, 487), (13, 99, 472, 463), (173, 87, 488, 485), (12, 491, 464, 70), (41, 40, 487, 486), (87, 41, 486, 488), (111, 13, 463, 489), (101, 474, 483, 367), (404, 494, 484, 372), (513, 495, 493, 512), (527, 473, 492, 511), (514, 497, 481, 535), (461, 503, 499, 452), (510, 491, 485, 504), (534, 480, 489, 508), (519, 520, 466, 465), (531, 530, 476, 477), (530, 529, 475, 476), (529, 528, 474, 475), (527, 526, 472, 473), (524, 533, 479, 470), (523, 532, 478, 469), (522, 523, 469, 468), (521, 522, 468, 467), (520, 521, 467, 466), (518, 519, 465, 464), (374, 375, 519, 518), (376, 377, 521, 520), (377, 378, 522, 521), (378, 379, 523, 522), (379, 388, 532, 523), (380, 389, 533, 524), (383, 382, 526, 527), (385, 384, 528, 529), (386, 385, 529, 530), (387, 386, 530, 531), (375, 376, 520, 519), (390, 534, 508, 395), (397, 510, 504, 391), (414, 514, 535, 398), (383, 527, 511, 400), (409, 513, 512, 402), (400, 511, 513, 409), (402, 512, 514, 414), (454, 546, 548, 542), (462, 516, 541, 453), (398, 535, 515, 458), (458, 515, 516, 462), (501, 543, 544, 503), (482, 536, 543, 501), (484, 538, 540, 496), (483, 537, 539, 494), (496, 540, 536, 482), (479, 533, 525, 471), (478, 532, 524, 470), (477, 490, 509, 531), (487, 480, 534, 506), (463, 472, 526, 517), (485, 488, 507, 504), (491, 510, 518, 464), (486, 487, 506, 505), (488, 486, 505, 507), (489, 463, 517, 508), (474, 528, 537, 483), (494, 539, 538, 484), (503, 544, 542, 499), (549, 550, 556, 552), (550, 551, 558, 556), (576, 575, 570, 572), (556, 558, 398, 458), (557, 552, 462, 453), (553, 555, 498, 451), (554, 557, 453, 541), (555, 554, 541, 498), (552, 556, 458, 462), (558, 551, 399, 398), (573, 569, 574, 578), (570, 577, 571, 572), (573, 575, 576, 569), (557, 554, 562, 565), (546, 549, 564, 561), (547, 548, 560, 566), (555, 553, 568, 559), (545, 547, 566, 567), (554, 555, 559, 562), (548, 546, 561, 560), (549, 552, 563, 564), (552, 557, 565, 563), (565, 562, 576, 572), (561, 564, 577, 570), (566, 560, 575, 573), (559, 568, 574, 569), (567, 566, 573, 578), (562, 559, 569, 576), (560, 561, 570, 575), (564, 563, 571, 577), (563, 565, 572, 571), (311, 612, 618, 594), (587, 588, 580, 309), (593, 591, 306, 583), (608, 600, 584, 313), (613, 589, 584, 600), (634, 592, 314, 625), (589, 590, 312, 584), (592, 594, 585, 314), (582, 581, 307, 305), (631, 587, 309, 628), (586, 310, 311, 579), (310, 586, 590, 589), (621, 581, 582, 622), (616, 593, 583, 599), (582, 305, 588, 587), (609, 310, 589, 613), (579, 311, 594, 592), (596, 305, 307, 610), (307, 581, 591, 593), (622, 582, 587, 631), (615, 614, 601, 602), (588, 615, 602, 580), (617, 616, 599, 598), (618, 617, 598, 597), (594, 618, 597, 585), (595, 609, 613, 614), (305, 596, 615, 588), (595, 596, 668, 677), (609, 595, 677, 689), (310, 609, 689, 692), (611, 610, 616, 617), (612, 611, 617, 618), (610, 307, 593, 616), (614, 613, 600, 601), (304, 580, 602, 606), (606, 602, 601, 607), (607, 601, 600, 608), (308, 304, 606, 603), (603, 606, 607, 604), (604, 607, 608, 605), (583, 308, 603, 599), (319, 325, 322, 316), (325, 330, 328, 322), (586, 624, 633, 590), (624, 623, 632, 633), (623, 622, 631, 632), (579, 619, 693, 694), (619, 620, 681, 693), (620, 621, 669, 681), (590, 633, 630, 312), (633, 632, 629, 630), (632, 631, 628, 629), (591, 636, 627, 306), (636, 635, 626, 627), (635, 634, 625, 626), (581, 621, 636, 591), (621, 620, 635, 636), (620, 619, 634, 635), (597, 686, 687, 585), (599, 603, 664, 663), (585, 687, 688, 315), (663, 674, 598, 599), (685, 673, 604, 605), (315, 688, 685, 605), (673, 664, 603, 604), (311, 691, 690, 612), (678, 667, 610, 611), (690, 678, 611, 612), (691, 311, 310, 692), (667, 668, 596, 610), (683, 672, 622, 623), (595, 614, 615, 596), (586, 696, 695, 624), (695, 683, 623, 624), (672, 669, 621, 622), (696, 586, 579, 694), (637, 641, 673, 674), (640, 637, 674, 663), (641, 644, 664, 673), (644, 640, 663, 664), (650, 645, 678, 677), (645, 648, 667, 678), (652, 650, 677, 668), (648, 652, 668, 667), (655, 653, 681, 669), (653, 657, 683, 681), (657, 659, 672, 683), (659, 655, 669, 672), (661, 662, 674, 673), (638, 642, 685, 686), (662, 638, 686, 674), (642, 661, 673, 685), (666, 665, 677, 678), (649, 646, 690, 689), (646, 666, 678, 690), (665, 649, 689, 677), (670, 654, 693, 681), (671, 670, 681, 683), (654, 658, 695, 693), (658, 671, 683, 695), (675, 676, 686, 685), (676, 639, 687, 686), (643, 675, 685, 688), (639, 643, 688, 687), (680, 679, 689, 690), (647, 680, 690, 691), (679, 651, 692, 689), (651, 647, 691, 692), (682, 656, 694, 693), (684, 682, 693, 695), (660, 684, 695, 696), (656, 660, 696, 694), (700, 699, 726, 721), (699, 698, 727, 726), (701, 717, 718, 702), (698, 697, 728, 727), (717, 701, 700, 721), (725, 704, 703, 720), (697, 704, 725, 728), (720, 703, 702, 718), (705, 721, 720, 709), (708, 717, 721, 705), (709, 720, 718, 712), (712, 718, 717, 708), (714, 713, 724, 719), (715, 720, 721, 716), (706, 726, 725, 710), (716, 721, 726, 706), (710, 725, 720, 715), (722, 725, 726, 723), (723, 726, 727, 707), (711, 728, 725, 722), (728, 711, 707, 727), (731, 737, 738, 732), (732, 738, 741, 736), (733, 730, 744, 742), (736, 741, 743, 735), (742, 737, 731, 733), (740, 739, 729, 734), (735, 743, 740, 734), (739, 744, 730, 729), (746, 745, 739, 737), (747, 746, 737, 742), (745, 748, 744, 739), (748, 747, 742, 744), (749, 750, 737, 739), (752, 751, 740, 738), (750, 752, 738, 737), (751, 749, 739, 740), (753, 754, 738, 740), (754, 755, 741, 738), (756, 753, 740, 743), (743, 741, 755, 756), (699, 700, 731, 732), (715, 716, 750, 749), (707, 711, 756, 755), (722, 723, 754, 753), (697, 698, 736, 735), (706, 710, 751, 752), (700, 701, 733, 731), (723, 707, 755, 754), (716, 706, 752, 750), (703, 704, 734, 729), (711, 722, 753, 756), (710, 715, 749, 751), (704, 697, 735, 734), (705, 709, 745, 746), (698, 699, 732, 736), (708, 705, 746, 747), (709, 712, 748, 745), (701, 702, 730, 733), (702, 703, 729, 730), (712, 708, 747, 748), (761, 762, 774, 773), (768, 765, 777, 780), (763, 764, 776, 775), (758, 760, 772, 770), (759, 771, 772, 760), (762, 763, 775, 774), (757, 769, 771, 759), (764, 761, 773, 776), (757, 758, 770, 769), (766, 778, 777, 765), (766, 767, 779, 778), (768, 780, 779, 767)])
me_cylinder.use_remesh_preserve_volume = False
me_cylinder.use_remesh_preserve_attributes = False
me_cylinder.use_mirror_vertex_groups = False
me_cylinder.update()
me_gear = bpy.data.meshes.new('Gear')
me_gear.from_pydata([(0.7, 0.0, -0.2), (0.694, 0.09137, -0.2), (0.6761, 0.1812, -0.2), (0.6467, 0.2679, -0.2), (0.9, 0.0, -0.2), (0.8923, 0.1175, -0.2), (0.8693, 0.2329, -0.2), (0.8315, 0.3444, -0.2), (0.9914, 0.1305, -0.2), (0.9659, 0.2588, -0.2), (0.9239, 0.3827, -0.2), (1.085, 0.1796, -0.2), (1.063, 0.2847, -0.2), (1.03, 0.3871, -0.2), (0.7, 0.0, 0.2), (0.694, 0.09137, 0.2), (0.6761, 0.1812, 0.2), (0.6467, 0.2679, 0.2), (0.9, 0.0, 0.2), (0.8923, 0.1175, 0.2), (0.8693, 0.2329, 0.2), (0.8315, 0.3444, 0.2), (0.9914, 0.1305, 0.2), (0.9659, 0.2588, 0.2), (0.9239, 0.3827, 0.2), (1.085, 0.1796, 0.2), (1.063, 0.2847, 0.2), (1.03, 0.3871, 0.2), (0.6062, 0.35, -0.2), (0.5553, 0.4261, -0.2), (0.495, 0.495, -0.2), (0.4261, 0.5553, -0.2), (0.7794, 0.45, -0.2), (0.714, 0.5479, -0.2), (0.6364, 0.6364, -0.2), (0.5479, 0.714, -0.2), (0.7934, 0.6088, -0.2), (0.7071, 0.7071, -0.2), (0.6088, 0.7934, -0.2), (0.8501, 0.6981, -0.2), (0.7778, 0.7778, -0.2), (0.6981, 0.8501, -0.2), (0.6062, 0.35, 0.2), (0.5553, 0.4261, 0.2), (0.495, 0.495, 0.2), (0.4261, 0.5553, 0.2), (0.7794, 0.45, 0.2), (0.714, 0.5479, 0.2), (0.6364, 0.6364, 0.2), (0.5479, 0.714, 0.2), (0.7934, 0.6088, 0.2), (0.7071, 0.7071, 0.2), (0.6088, 0.7934, 0.2), (0.8501, 0.6981, 0.2), (0.7778, 0.7778, 0.2), (0.6981, 0.8501, 0.2), (0.35, 0.6062, -0.2), (0.2679, 0.6467, -0.2), (0.1812, 0.6761, -0.2), (0.09137, 0.694, -0.2), (0.45, 0.7794, -0.2), (0.3444, 0.8315, -0.2), (0.2329, 0.8693, -0.2), (0.1175, 0.8923, -0.2), (0.3827, 0.9239, -0.2), (0.2588, 0.9659, -0.2), (0.1305, 0.9914, -0.2), (0.3871, 1.03, -0.2), (0.2847, 1.063, -0.2), (0.1796, 1.085, -0.2), (0.35, 0.6062, 0.2), (0.2679, 0.6467, 0.2), (0.1812, 0.6761, 0.2), (0.09137, 0.694, 0.2), (0.45, 0.7794, 0.2), (0.3444, 0.8315, 0.2), (0.2329, 0.8693, 0.2), (0.1175, 0.8923, 0.2), (0.3827, 0.9239, 0.2), (0.2588, 0.9659, 0.2), (0.1305, 0.9914, 0.2), (0.3871, 1.03, 0.2), (0.2847, 1.063, 0.2), (0.1796, 1.085, 0.2), (4.286e-17, 0.7, -0.2), (-0.09137, 0.694, -0.2), (-0.1812, 0.6761, -0.2), (-0.2679, 0.6467, -0.2), (5.511e-17, 0.9, -0.2), (-0.1175, 0.8923, -0.2), (-0.2329, 0.8693, -0.2), (-0.3444, 0.8315, -0.2), (-0.1305, 0.9914, -0.2), (-0.2588, 0.9659, -0.2), (-0.3827, 0.9239, -0.2), (-0.1796, 1.085, -0.2), (-0.2847, 1.063, -0.2), (-0.3871, 1.03, -0.2), (4.286e-17, 0.7, 0.2), (-0.09137, 0.694, 0.2), (-0.1812, 0.6761, 0.2), (-0.2679, 0.6467, 0.2), (5.511e-17, 0.9, 0.2), (-0.1175, 0.8923, 0.2), (-0.2329, 0.8693, 0.2), (-0.3444, 0.8315, 0.2), (-0.1305, 0.9914, 0.2), (-0.2588, 0.9659, 0.2), (-0.3827, 0.9239, 0.2), (-0.1796, 1.085, 0.2), (-0.2847, 1.063, 0.2), (-0.3871, 1.03, 0.2), (-0.35, 0.6062, -0.2), (-0.4261, 0.5553, -0.2), (-0.495, 0.495, -0.2), (-0.5553, 0.4261, -0.2), (-0.45, 0.7794, -0.2), (-0.5479, 0.714, -0.2), (-0.6364, 0.6364, -0.2), (-0.714, 0.5479, -0.2), (-0.6088, 0.7934, -0.2), (-0.7071, 0.7071, -0.2), (-0.7934, 0.6088, -0.2), (-0.6981, 0.8501, -0.2), (-0.7778, 0.7778, -0.2), (-0.8501, 0.6981, -0.2), (-0.35, 0.6062, 0.2), (-0.4261, 0.5553, 0.2), (-0.495, 0.495, 0.2), (-0.5553, 0.4261, 0.2), (-0.45, 0.7794, 0.2), (-0.5479, 0.714, 0.2), (-0.6364, 0.6364, 0.2), (-0.714, 0.5479, 0.2), (-0.6088, 0.7934, 0.2), (-0.7071, 0.7071, 0.2), (-0.7934, 0.6088, 0.2), (-0.6981, 0.8501, 0.2), (-0.7778, 0.7778, 0.2), (-0.8501, 0.6981, 0.2), (-0.6062, 0.35, -0.2), (-0.6467, 0.2679, -0.2), (-0.6761, 0.1812, -0.2), (-0.694, 0.09137, -0.2), (-0.7794, 0.45, -0.2), (-0.8315, 0.3444, -0.2), (-0.8693, 0.2329, -0.2), (-0.8923, 0.1175, -0.2), (-0.9239, 0.3827, -0.2), (-0.9659, 0.2588, -0.2), (-0.9914, 0.1305, -0.2), (-1.03, 0.3871, -0.2), (-1.063, 0.2847, -0.2), (-1.085, 0.1796, -0.2), (-0.6062, 0.35, 0.2), (-0.6467, 0.2679, 0.2), (-0.6761, 0.1812, 0.2), (-0.694, 0.09137, 0.2), (-0.7794, 0.45, 0.2), (-0.8315, 0.3444, 0.2), (-0.8693, 0.2329, 0.2), (-0.8923, 0.1175, 0.2), (-0.9239, 0.3827, 0.2), (-0.9659, 0.2588, 0.2), (-0.9914, 0.1305, 0.2), (-1.03, 0.3871, 0.2), (-1.063, 0.2847, 0.2), (-1.085, 0.1796, 0.2), (-0.7, 8.573e-17, -0.2), (-0.694, -0.09137, -0.2), (-0.6761, -0.1812, -0.2), (-0.6467, -0.2679, -0.2), (-0.9, 1.102e-16, -0.2), (-0.8923, -0.1175, -0.2), (-0.8693, -0.2329, -0.2), (-0.8315, -0.3444, -0.2), (-0.9914, -0.1305, -0.2), (-0.9659, -0.2588, -0.2), (-0.9239, -0.3827, -0.2), (-1.085, -0.1796, -0.2), (-1.063, -0.2847, -0.2), (-1.03, -0.3871, -0.2), (-0.7, 8.573e-17, 0.2), (-0.694, -0.09137, 0.2), (-0.6761, -0.1812, 0.2), (-0.6467, -0.2679, 0.2), (-0.9, 1.102e-16, 0.2), (-0.8923, -0.1175, 0.2), (-0.8693, -0.2329, 0.2), (-0.8315, -0.3444, 0.2), (-0.9914, -0.1305, 0.2), (-0.9659, -0.2588, 0.2), (-0.9239, -0.3827, 0.2), (-1.085, -0.1796, 0.2), (-1.063, -0.2847, 0.2), (-1.03, -0.3871, 0.2), (-0.6062, -0.35, -0.2), (-0.5553, -0.4261, -0.2), (-0.495, -0.495, -0.2), (-0.4261, -0.5553, -0.2), (-0.7794, -0.45, -0.2), (-0.714, -0.5479, -0.2), (-0.6364, -0.6364, -0.2), (-0.5479, -0.714, -0.2), (-0.7934, -0.6088, -0.2), (-0.7071, -0.7071, -0.2), (-0.6088, -0.7934, -0.2), (-0.8501, -0.6981, -0.2), (-0.7778, -0.7778, -0.2), (-0.6981, -0.8501, -0.2), (-0.6062, -0.35, 0.2), (-0.5553, -0.4261, 0.2), (-0.495, -0.495, 0.2), (-0.4261, -0.5553, 0.2), (-0.7794, -0.45, 0.2), (-0.714, -0.5479, 0.2), (-0.6364, -0.6364, 0.2), (-0.5479, -0.714, 0.2), (-0.7934, -0.6088, 0.2), (-0.7071, -0.7071, 0.2), (-0.6088, -0.7934, 0.2), (-0.8501, -0.6981, 0.2), (-0.7778, -0.7778, 0.2), (-0.6981, -0.8501, 0.2), (-0.35, -0.6062, -0.2), (-0.2679, -0.6467, -0.2), (-0.1812, -0.6761, -0.2), (-0.09137, -0.694, -0.2), (-0.45, -0.7794, -0.2), (-0.3444, -0.8315, -0.2), (-0.2329, -0.8693, -0.2), (-0.1175, -0.8923, -0.2), (-0.3827, -0.9239, -0.2), (-0.2588, -0.9659, -0.2), (-0.1305, -0.9914, -0.2), (-0.3871, -1.03, -0.2), (-0.2847, -1.063, -0.2), (-0.1796, -1.085, -0.2), (-0.35, -0.6062, 0.2), (-0.2679, -0.6467, 0.2), (-0.1812, -0.6761, 0.2), (-0.09137, -0.694, 0.2), (-0.45, -0.7794, 0.2), (-0.3444, -0.8315, 0.2), (-0.2329, -0.8693, 0.2), (-0.1175, -0.8923, 0.2), (-0.3827, -0.9239, 0.2), (-0.2588, -0.9659, 0.2), (-0.1305, -0.9914, 0.2), (-0.3871, -1.03, 0.2), (-0.2847, -1.063, 0.2), (-0.1796, -1.085, 0.2), (-1.286e-16, -0.7, -0.2), (0.09137, -0.694, -0.2), (0.1812, -0.6761, -0.2), (0.2679, -0.6467, -0.2), (-1.653e-16, -0.9, -0.2), (0.1175, -0.8923, -0.2), (0.2329, -0.8693, -0.2), (0.3444, -0.8315, -0.2), (0.1305, -0.9914, -0.2), (0.2588, -0.9659, -0.2), (0.3827, -0.9239, -0.2), (0.1796, -1.085, -0.2), (0.2847, -1.063, -0.2), (0.3871, -1.03, -0.2), (-1.286e-16, -0.7, 0.2), (0.09137, -0.694, 0.2), (0.1812, -0.6761, 0.2), (0.2679, -0.6467, 0.2), (-1.653e-16, -0.9, 0.2), (0.1175, -0.8923, 0.2), (0.2329, -0.8693, 0.2), (0.3444, -0.8315, 0.2), (0.1305, -0.9914, 0.2), (0.2588, -0.9659, 0.2), (0.3827, -0.9239, 0.2), (0.1796, -1.085, 0.2), (0.2847, -1.063, 0.2), (0.3871, -1.03, 0.2), (0.35, -0.6062, -0.2), (0.4261, -0.5553, -0.2), (0.495, -0.495, -0.2), (0.5553, -0.4261, -0.2), (0.45, -0.7794, -0.2), (0.5479, -0.714, -0.2), (0.6364, -0.6364, -0.2), (0.714, -0.5479, -0.2), (0.6088, -0.7934, -0.2), (0.7071, -0.7071, -0.2), (0.7934, -0.6088, -0.2), (0.6981, -0.8501, -0.2), (0.7778, -0.7778, -0.2), (0.8501, -0.6981, -0.2), (0.35, -0.6062, 0.2), (0.4261, -0.5553, 0.2), (0.495, -0.495, 0.2), (0.5553, -0.4261, 0.2), (0.45, -0.7794, 0.2), (0.5479, -0.714, 0.2), (0.6364, -0.6364, 0.2), (0.714, -0.5479, 0.2), (0.6088, -0.7934, 0.2), (0.7071, -0.7071, 0.2), (0.7934, -0.6088, 0.2), (0.6981, -0.8501, 0.2), (0.7778, -0.7778, 0.2), (0.8501, -0.6981, 0.2), (0.6062, -0.35, -0.2), (0.6467, -0.2679, -0.2), (0.6761, -0.1812, -0.2), (0.694, -0.09137, -0.2), (0.7794, -0.45, -0.2), (0.8315, -0.3444, -0.2), (0.8693, -0.2329, -0.2), (0.8923, -0.1175, -0.2), (0.9239, -0.3827, -0.2), (0.9659, -0.2588, -0.2), (0.9914, -0.1305, -0.2), (1.03, -0.3871, -0.2), (1.063, -0.2847, -0.2), (1.085, -0.1796, -0.2), (0.6062, -0.35, 0.2), (0.6467, -0.2679, 0.2), (0.6761, -0.1812, 0.2), (0.694, -0.09137, 0.2), (0.7794, -0.45, 0.2), (0.8315, -0.3444, 0.2), (0.8693, -0.2329, 0.2), (0.8923, -0.1175, 0.2), (0.9239, -0.3827, 0.2), (0.9659, -0.2588, 0.2), (0.9914, -0.1305, 0.2), (1.03, -0.3871, 0.2), (1.063, -0.2847, 0.2), (1.085, -0.1796, 0.2)], [], [(4, 0, 1, 5), (5, 1, 2, 6), (6, 2, 3, 7), (8, 5, 6, 9), (9, 6, 7, 10), (11, 8, 9, 12), (12, 9, 10, 13), (14, 18, 19, 15), (15, 19, 20, 16), (16, 20, 21, 17), (19, 22, 23, 20), (20, 23, 24, 21), (22, 25, 26, 23), (23, 26, 27, 24), (18, 4, 5, 19), (19, 5, 8, 22), (22, 8, 11, 25), (25, 11, 12, 26), (26, 12, 13, 27), (27, 13, 10, 24), (24, 10, 7, 21), (32, 28, 29, 33), (33, 29, 30, 34), (34, 30, 31, 35), (36, 33, 34, 37), (37, 34, 35, 38), (39, 36, 37, 40), (40, 37, 38, 41), (42, 46, 47, 43), (43, 47, 48, 44), (44, 48, 49, 45), (47, 50, 51, 48), (48, 51, 52, 49), (50, 53, 54, 51), (51, 54, 55, 52), (46, 32, 33, 47), (47, 33, 36, 50), (50, 36, 39, 53), (53, 39, 40, 54), (54, 40, 41, 55), (55, 41, 38, 52), (52, 38, 35, 49), (3, 28, 32, 7), (7, 32, 46, 21), (21, 46, 42, 17), (60, 56, 57, 61), (61, 57, 58, 62), (62, 58, 59, 63), (64, 61, 62, 65), (65, 62, 63, 66), (67, 64, 65, 68), (68, 65, 66, 69), (70, 74, 75, 71), (71, 75, 76, 72), (72, 76, 77, 73), (75, 78, 79, 76), (76, 79, 80, 77), (78, 81, 82, 79), (79, 82, 83, 80), (74, 60, 61, 75), (75, 61, 64, 78), (78, 64, 67, 81), (81, 67, 68, 82), (82, 68, 69, 83), (83, 69, 66, 80), (80, 66, 63, 77), (31, 56, 60, 35), (35, 60, 74, 49), (49, 74, 70, 45), (88, 84, 85, 89), (89, 85, 86, 90), (90, 86, 87, 91), (92, 89, 90, 93), (93, 90, 91, 94), (95, 92, 93, 96), (96, 93, 94, 97), (98, 102, 103, 99), (99, 103, 104, 100), (100, 104, 105, 101), (103, 106, 107, 104), (104, 107, 108, 105), (106, 109, 110, 107), (107, 110, 111, 108), (102, 88, 89, 103), (103, 89, 92, 106), (106, 92, 95, 109), (109, 95, 96, 110), (110, 96, 97, 111), (111, 97, 94, 108), (108, 94, 91, 105), (59, 84, 88, 63), (63, 88, 102, 77), (77, 102, 98, 73), (116, 112, 113, 117), (117, 113, 114, 118), (118, 114, 115, 119), (120, 117, 118, 121), (121, 118, 119, 122), (123, 120, 121, 124), (124, 121, 122, 125), (126, 130, 131, 127), (127, 131, 132, 128), (128, 132, 133, 129), (131, 134, 135, 132), (132, 135, 136, 133), (134, 137, 138, 135), (135, 138, 139, 136), (130, 116, 117, 131), (131, 117, 120, 134), (134, 120, 123, 137), (137, 123, 124, 138), (138, 124, 125, 139), (139, 125, 122, 136), (136, 122, 119, 133), (87, 112, 116, 91), (91, 116, 130, 105), (105, 130, 126, 101), (144, 140, 141, 145), (145, 141, 142, 146), (146, 142, 143, 147), (148, 145, 146, 149), (149, 146, 147, 150), (151, 148, 149, 152), (152, 149, 150, 153), (154, 158, 159, 155), (155, 159, 160, 156), (156, 160, 161, 157), (159, 162, 163, 160), (160, 163, 164, 161), (162, 165, 166, 163), (163, 166, 167, 164), (158, 144, 145, 159), (159, 145, 148, 162), (162, 148, 151, 165), (165, 151, 152, 166), (166, 152, 153, 167), (167, 153, 150, 164), (164, 150, 147, 161), (115, 140, 144, 119), (119, 144, 158, 133), (133, 158, 154, 129), (172, 168, 169, 173), (173, 169, 170, 174), (174, 170, 171, 175), (176, 173, 174, 177), (177, 174, 175, 178), (179, 176, 177, 180), (180, 177, 178, 181), (182, 186, 187, 183), (183, 187, 188, 184), (184, 188, 189, 185), (187, 190, 191, 188), (188, 191, 192, 189), (190, 193, 194, 191), (191, 194, 195, 192), (186, 172, 173, 187), (187, 173, 176, 190), (190, 176, 179, 193), (193, 179, 180, 194), (194, 180, 181, 195), (195, 181, 178, 192), (192, 178, 175, 189), (143, 168, 172, 147), (147, 172, 186, 161), (161, 186, 182, 157), (200, 196, 197, 201), (201, 197, 198, 202), (202, 198, 199, 203), (204, 201, 202, 205), (205, 202, 203, 206), (207, 204, 205, 208), (208, 205, 206, 209), (210, 214, 215, 211), (211, 215, 216, 212), (212, 216, 217, 213), (215, 218, 219, 216), (216, 219, 220, 217), (218, 221, 222, 219), (219, 222, 223, 220), (214, 200, 201, 215), (215, 201, 204, 218), (218, 204, 207, 221), (221, 207, 208, 222), (222, 208, 209, 223), (223, 209, 206, 220), (220, 206, 203, 217), (171, 196, 200, 175), (175, 200, 214, 189), (189, 214, 210, 185), (228, 224, 225, 229), (229, 225, 226, 230), (230, 226, 227, 231), (232, 229, 230, 233), (233, 230, 231, 234), (235, 232, 233, 236), (236, 233, 234, 237), (238, 242, 243, 239), (239, 243, 244, 240), (240, 244, 245, 241), (243, 246, 247, 244), (244, 247, 248, 245), (246, 249, 250, 247), (247, 250, 251, 248), (242, 228, 229, 243), (243, 229, 232, 246), (246, 232, 235, 249), (249, 235, 236, 250), (250, 236, 237, 251), (251, 237, 234, 248), (248, 234, 231, 245), (199, 224, 228, 203), (203, 228, 242, 217), (217, 242, 238, 213), (256, 252, 253, 257), (257, 253, 254, 258), (258, 254, 255, 259), (260, 257, 258, 261), (261, 258, 259, 262), (263, 260, 261, 264), (264, 261, 262, 265), (266, 270, 271, 267), (267, 271, 272, 268), (268, 272, 273, 269), (271, 274, 275, 272), (272, 275, 276, 273), (274, 277, 278, 275), (275, 278, 279, 276), (270, 256, 257, 271), (271, 257, 260, 274), (274, 260, 263, 277), (277, 263, 264, 278), (278, 264, 265, 279), (279, 265, 262, 276), (276, 262, 259, 273), (227, 252, 256, 231), (231, 256, 270, 245), (245, 270, 266, 241), (284, 280, 281, 285), (285, 281, 282, 286), (286, 282, 283, 287), (288, 285, 286, 289), (289, 286, 287, 290), (291, 288, 289, 292), (292, 289, 290, 293), (294, 298, 299, 295), (295, 299, 300, 296), (296, 300, 301, 297), (299, 302, 303, 300), (300, 303, 304, 301), (302, 305, 306, 303), (303, 306, 307, 304), (298, 284, 285, 299), (299, 285, 288, 302), (302, 288, 291, 305), (305, 291, 292, 306), (306, 292, 293, 307), (307, 293, 290, 304), (304, 290, 287, 301), (255, 280, 284, 259), (259, 284, 298, 273), (273, 298, 294, 269), (312, 308, 309, 313), (313, 309, 310, 314), (314, 310, 311, 315), (316, 313, 314, 317), (317, 314, 315, 318), (319, 316, 317, 320), (320, 317, 318, 321), (322, 326, 327, 323), (323, 327, 328, 324), (324, 328, 329, 325), (327, 330, 331, 328), (328, 331, 332, 329), (330, 333, 334, 331), (331, 334, 335, 332), (326, 312, 313, 327), (327, 313, 316, 330), (330, 316, 319, 333), (333, 319, 320, 334), (334, 320, 321, 335), (335, 321, 318, 332), (332, 318, 315, 329), (283, 308, 312, 287), (287, 312, 326, 301), (301, 326, 322, 297), (311, 0, 4, 315), (315, 4, 18, 329), (329, 18, 14, 325), (183, 184, 185, 210, 211, 212, 213, 238, 239, 240, 241, 266, 267, 268, 269, 294, 295, 296, 297, 322, 323, 324, 325, 14, 15, 16, 17, 42, 43, 44, 45, 70, 71, 72, 73, 98, 99, 100, 101, 126, 127, 128, 129, 154, 155, 156, 157, 182), (227, 226, 225, 224, 199, 198, 197, 196, 171, 170, 169, 168, 143, 142, 141, 140, 115, 114, 113, 112, 87, 86, 85, 84, 59, 58, 57, 56, 31, 30, 29, 28, 3, 2, 1, 0, 311, 310, 309, 308, 283, 282, 281, 280, 255, 254, 253, 252)])
me_gear.use_remesh_preserve_volume = False
me_gear.use_remesh_preserve_attributes = False
me_gear.use_mirror_vertex_groups = False
me_gear.update()
me_gear_002 = bpy.data.meshes.new('Gear.002')
me_gear_002.from_pydata([(0.7, 0.0, -0.2), (0.694, 0.09137, -0.2), (0.6761, 0.1812, -0.2), (0.6467, 0.2679, -0.2), (0.9, 0.0, -0.2), (0.8923, 0.1175, -0.2), (0.8693, 0.2329, -0.2), (0.8315, 0.3444, -0.2), (0.9914, 0.1305, -0.2), (0.9659, 0.2588, -0.2), (0.9239, 0.3827, -0.2), (1.085, 0.1796, -0.2), (1.063, 0.2847, -0.2), (1.03, 0.3871, -0.2), (0.7, 0.0, 0.2), (0.694, 0.09137, 0.2), (0.6761, 0.1812, 0.2), (0.6467, 0.2679, 0.2), (0.9, 0.0, 0.2), (0.8923, 0.1175, 0.2), (0.8693, 0.2329, 0.2), (0.8315, 0.3444, 0.2), (0.9914, 0.1305, 0.2), (0.9659, 0.2588, 0.2), (0.9239, 0.3827, 0.2), (1.085, 0.1796, 0.2), (1.063, 0.2847, 0.2), (1.03, 0.3871, 0.2), (0.6062, 0.35, -0.2), (0.5553, 0.4261, -0.2), (0.495, 0.495, -0.2), (0.4261, 0.5553, -0.2), (0.7794, 0.45, -0.2), (0.714, 0.5479, -0.2), (0.6364, 0.6364, -0.2), (0.5479, 0.714, -0.2), (0.7934, 0.6088, -0.2), (0.7071, 0.7071, -0.2), (0.6088, 0.7934, -0.2), (0.8501, 0.6981, -0.2), (0.7778, 0.7778, -0.2), (0.6981, 0.8501, -0.2), (0.6062, 0.35, 0.2), (0.5553, 0.4261, 0.2), (0.495, 0.495, 0.2), (0.4261, 0.5553, 0.2), (0.7794, 0.45, 0.2), (0.714, 0.5479, 0.2), (0.6364, 0.6364, 0.2), (0.5479, 0.714, 0.2), (0.7934, 0.6088, 0.2), (0.7071, 0.7071, 0.2), (0.6088, 0.7934, 0.2), (0.8501, 0.6981, 0.2), (0.7778, 0.7778, 0.2), (0.6981, 0.8501, 0.2), (0.35, 0.6062, -0.2), (0.2679, 0.6467, -0.2), (0.1812, 0.6761, -0.2), (0.09137, 0.694, -0.2), (0.45, 0.7794, -0.2), (0.3444, 0.8315, -0.2), (0.2329, 0.8693, -0.2), (0.1175, 0.8923, -0.2), (0.3827, 0.9239, -0.2), (0.2588, 0.9659, -0.2), (0.1305, 0.9914, -0.2), (0.3871, 1.03, -0.2), (0.2847, 1.063, -0.2), (0.1796, 1.085, -0.2), (0.35, 0.6062, 0.2), (0.2679, 0.6467, 0.2), (0.1812, 0.6761, 0.2), (0.09137, 0.694, 0.2), (0.45, 0.7794, 0.2), (0.3444, 0.8315, 0.2), (0.2329, 0.8693, 0.2), (0.1175, 0.8923, 0.2), (0.3827, 0.9239, 0.2), (0.2588, 0.9659, 0.2), (0.1305, 0.9914, 0.2), (0.3871, 1.03, 0.2), (0.2847, 1.063, 0.2), (0.1796, 1.085, 0.2), (4.286e-17, 0.7, -0.2), (-0.09137, 0.694, -0.2), (-0.1812, 0.6761, -0.2), (-0.2679, 0.6467, -0.2), (5.511e-17, 0.9, -0.2), (-0.1175, 0.8923, -0.2), (-0.2329, 0.8693, -0.2), (-0.3444, 0.8315, -0.2), (-0.1305, 0.9914, -0.2), (-0.2588, 0.9659, -0.2), (-0.3827, 0.9239, -0.2), (-0.1796, 1.085, -0.2), (-0.2847, 1.063, -0.2), (-0.3871, 1.03, -0.2), (4.286e-17, 0.7, 0.2), (-0.09137, 0.694, 0.2), (-0.1812, 0.6761, 0.2), (-0.2679, 0.6467, 0.2), (5.511e-17, 0.9, 0.2), (-0.1175, 0.8923, 0.2), (-0.2329, 0.8693, 0.2), (-0.3444, 0.8315, 0.2), (-0.1305, 0.9914, 0.2), (-0.2588, 0.9659, 0.2), (-0.3827, 0.9239, 0.2), (-0.1796, 1.085, 0.2), (-0.2847, 1.063, 0.2), (-0.3871, 1.03, 0.2), (-0.35, 0.6062, -0.2), (-0.4261, 0.5553, -0.2), (-0.495, 0.495, -0.2), (-0.5553, 0.4261, -0.2), (-0.45, 0.7794, -0.2), (-0.5479, 0.714, -0.2), (-0.6364, 0.6364, -0.2), (-0.714, 0.5479, -0.2), (-0.6088, 0.7934, -0.2), (-0.7071, 0.7071, -0.2), (-0.7934, 0.6088, -0.2), (-0.6981, 0.8501, -0.2), (-0.7778, 0.7778, -0.2), (-0.8501, 0.6981, -0.2), (-0.35, 0.6062, 0.2), (-0.4261, 0.5553, 0.2), (-0.495, 0.495, 0.2), (-0.5553, 0.4261, 0.2), (-0.45, 0.7794, 0.2), (-0.5479, 0.714, 0.2), (-0.6364, 0.6364, 0.2), (-0.714, 0.5479, 0.2), (-0.6088, 0.7934, 0.2), (-0.7071, 0.7071, 0.2), (-0.7934, 0.6088, 0.2), (-0.6981, 0.8501, 0.2), (-0.7778, 0.7778, 0.2), (-0.8501, 0.6981, 0.2), (-0.6062, 0.35, -0.2), (-0.6467, 0.2679, -0.2), (-0.6761, 0.1812, -0.2), (-0.694, 0.09137, -0.2), (-0.7794, 0.45, -0.2), (-0.8315, 0.3444, -0.2), (-0.8693, 0.2329, -0.2), (-0.8923, 0.1175, -0.2), (-0.9239, 0.3827, -0.2), (-0.9659, 0.2588, -0.2), (-0.9914, 0.1305, -0.2), (-1.03, 0.3871, -0.2), (-1.063, 0.2847, -0.2), (-1.085, 0.1796, -0.2), (-0.6062, 0.35, 0.2), (-0.6467, 0.2679, 0.2), (-0.6761, 0.1812, 0.2), (-0.694, 0.09137, 0.2), (-0.7794, 0.45, 0.2), (-0.8315, 0.3444, 0.2), (-0.8693, 0.2329, 0.2), (-0.8923, 0.1175, 0.2), (-0.9239, 0.3827, 0.2), (-0.9659, 0.2588, 0.2), (-0.9914, 0.1305, 0.2), (-1.03, 0.3871, 0.2), (-1.063, 0.2847, 0.2), (-1.085, 0.1796, 0.2), (-0.7, 8.573e-17, -0.2), (-0.694, -0.09137, -0.2), (-0.6761, -0.1812, -0.2), (-0.6467, -0.2679, -0.2), (-0.9, 1.102e-16, -0.2), (-0.8923, -0.1175, -0.2), (-0.8693, -0.2329, -0.2), (-0.8315, -0.3444, -0.2), (-0.9914, -0.1305, -0.2), (-0.9659, -0.2588, -0.2), (-0.9239, -0.3827, -0.2), (-1.085, -0.1796, -0.2), (-1.063, -0.2847, -0.2), (-1.03, -0.3871, -0.2), (-0.7, 8.573e-17, 0.2), (-0.694, -0.09137, 0.2), (-0.6761, -0.1812, 0.2), (-0.6467, -0.2679, 0.2), (-0.9, 1.102e-16, 0.2), (-0.8923, -0.1175, 0.2), (-0.8693, -0.2329, 0.2), (-0.8315, -0.3444, 0.2), (-0.9914, -0.1305, 0.2), (-0.9659, -0.2588, 0.2), (-0.9239, -0.3827, 0.2), (-1.085, -0.1796, 0.2), (-1.063, -0.2847, 0.2), (-1.03, -0.3871, 0.2), (-0.6062, -0.35, -0.2), (-0.5553, -0.4261, -0.2), (-0.495, -0.495, -0.2), (-0.4261, -0.5553, -0.2), (-0.7794, -0.45, -0.2), (-0.714, -0.5479, -0.2), (-0.6364, -0.6364, -0.2), (-0.5479, -0.714, -0.2), (-0.7934, -0.6088, -0.2), (-0.7071, -0.7071, -0.2), (-0.6088, -0.7934, -0.2), (-0.8501, -0.6981, -0.2), (-0.7778, -0.7778, -0.2), (-0.6981, -0.8501, -0.2), (-0.6062, -0.35, 0.2), (-0.5553, -0.4261, 0.2), (-0.495, -0.495, 0.2), (-0.4261, -0.5553, 0.2), (-0.7794, -0.45, 0.2), (-0.714, -0.5479, 0.2), (-0.6364, -0.6364, 0.2), (-0.5479, -0.714, 0.2), (-0.7934, -0.6088, 0.2), (-0.7071, -0.7071, 0.2), (-0.6088, -0.7934, 0.2), (-0.8501, -0.6981, 0.2), (-0.7778, -0.7778, 0.2), (-0.6981, -0.8501, 0.2), (-0.35, -0.6062, -0.2), (-0.2679, -0.6467, -0.2), (-0.1812, -0.6761, -0.2), (-0.09137, -0.694, -0.2), (-0.45, -0.7794, -0.2), (-0.3444, -0.8315, -0.2), (-0.2329, -0.8693, -0.2), (-0.1175, -0.8923, -0.2), (-0.3827, -0.9239, -0.2), (-0.2588, -0.9659, -0.2), (-0.1305, -0.9914, -0.2), (-0.3871, -1.03, -0.2), (-0.2847, -1.063, -0.2), (-0.1796, -1.085, -0.2), (-0.35, -0.6062, 0.2), (-0.2679, -0.6467, 0.2), (-0.1812, -0.6761, 0.2), (-0.09137, -0.694, 0.2), (-0.45, -0.7794, 0.2), (-0.3444, -0.8315, 0.2), (-0.2329, -0.8693, 0.2), (-0.1175, -0.8923, 0.2), (-0.3827, -0.9239, 0.2), (-0.2588, -0.9659, 0.2), (-0.1305, -0.9914, 0.2), (-0.3871, -1.03, 0.2), (-0.2847, -1.063, 0.2), (-0.1796, -1.085, 0.2), (-1.286e-16, -0.7, -0.2), (0.09137, -0.694, -0.2), (0.1812, -0.6761, -0.2), (0.2679, -0.6467, -0.2), (-1.653e-16, -0.9, -0.2), (0.1175, -0.8923, -0.2), (0.2329, -0.8693, -0.2), (0.3444, -0.8315, -0.2), (0.1305, -0.9914, -0.2), (0.2588, -0.9659, -0.2), (0.3827, -0.9239, -0.2), (0.1796, -1.085, -0.2), (0.2847, -1.063, -0.2), (0.3871, -1.03, -0.2), (-1.286e-16, -0.7, 0.2), (0.09137, -0.694, 0.2), (0.1812, -0.6761, 0.2), (0.2679, -0.6467, 0.2), (-1.653e-16, -0.9, 0.2), (0.1175, -0.8923, 0.2), (0.2329, -0.8693, 0.2), (0.3444, -0.8315, 0.2), (0.1305, -0.9914, 0.2), (0.2588, -0.9659, 0.2), (0.3827, -0.9239, 0.2), (0.1796, -1.085, 0.2), (0.2847, -1.063, 0.2), (0.3871, -1.03, 0.2), (0.35, -0.6062, -0.2), (0.4261, -0.5553, -0.2), (0.495, -0.495, -0.2), (0.5553, -0.4261, -0.2), (0.45, -0.7794, -0.2), (0.5479, -0.714, -0.2), (0.6364, -0.6364, -0.2), (0.714, -0.5479, -0.2), (0.6088, -0.7934, -0.2), (0.7071, -0.7071, -0.2), (0.7934, -0.6088, -0.2), (0.6981, -0.8501, -0.2), (0.7778, -0.7778, -0.2), (0.8501, -0.6981, -0.2), (0.35, -0.6062, 0.2), (0.4261, -0.5553, 0.2), (0.495, -0.495, 0.2), (0.5553, -0.4261, 0.2), (0.45, -0.7794, 0.2), (0.5479, -0.714, 0.2), (0.6364, -0.6364, 0.2), (0.714, -0.5479, 0.2), (0.6088, -0.7934, 0.2), (0.7071, -0.7071, 0.2), (0.7934, -0.6088, 0.2), (0.6981, -0.8501, 0.2), (0.7778, -0.7778, 0.2), (0.8501, -0.6981, 0.2), (0.6062, -0.35, -0.2), (0.6467, -0.2679, -0.2), (0.6761, -0.1812, -0.2), (0.694, -0.09137, -0.2), (0.7794, -0.45, -0.2), (0.8315, -0.3444, -0.2), (0.8693, -0.2329, -0.2), (0.8923, -0.1175, -0.2), (0.9239, -0.3827, -0.2), (0.9659, -0.2588, -0.2), (0.9914, -0.1305, -0.2), (1.03, -0.3871, -0.2), (1.063, -0.2847, -0.2), (1.085, -0.1796, -0.2), (0.6062, -0.35, 0.2), (0.6467, -0.2679, 0.2), (0.6761, -0.1812, 0.2), (0.694, -0.09137, 0.2), (0.7794, -0.45, 0.2), (0.8315, -0.3444, 0.2), (0.8693, -0.2329, 0.2), (0.8923, -0.1175, 0.2), (0.9239, -0.3827, 0.2), (0.9659, -0.2588, 0.2), (0.9914, -0.1305, 0.2), (1.03, -0.3871, 0.2), (1.063, -0.2847, 0.2), (1.085, -0.1796, 0.2)], [], [(4, 0, 1, 5), (5, 1, 2, 6), (6, 2, 3, 7), (8, 5, 6, 9), (9, 6, 7, 10), (11, 8, 9, 12), (12, 9, 10, 13), (14, 18, 19, 15), (15, 19, 20, 16), (16, 20, 21, 17), (19, 22, 23, 20), (20, 23, 24, 21), (22, 25, 26, 23), (23, 26, 27, 24), (18, 4, 5, 19), (19, 5, 8, 22), (22, 8, 11, 25), (25, 11, 12, 26), (26, 12, 13, 27), (27, 13, 10, 24), (24, 10, 7, 21), (32, 28, 29, 33), (33, 29, 30, 34), (34, 30, 31, 35), (36, 33, 34, 37), (37, 34, 35, 38), (39, 36, 37, 40), (40, 37, 38, 41), (42, 46, 47, 43), (43, 47, 48, 44), (44, 48, 49, 45), (47, 50, 51, 48), (48, 51, 52, 49), (50, 53, 54, 51), (51, 54, 55, 52), (46, 32, 33, 47), (47, 33, 36, 50), (50, 36, 39, 53), (53, 39, 40, 54), (54, 40, 41, 55), (55, 41, 38, 52), (52, 38, 35, 49), (3, 28, 32, 7), (7, 32, 46, 21), (21, 46, 42, 17), (60, 56, 57, 61), (61, 57, 58, 62), (62, 58, 59, 63), (64, 61, 62, 65), (65, 62, 63, 66), (67, 64, 65, 68), (68, 65, 66, 69), (70, 74, 75, 71), (71, 75, 76, 72), (72, 76, 77, 73), (75, 78, 79, 76), (76, 79, 80, 77), (78, 81, 82, 79), (79, 82, 83, 80), (74, 60, 61, 75), (75, 61, 64, 78), (78, 64, 67, 81), (81, 67, 68, 82), (82, 68, 69, 83), (83, 69, 66, 80), (80, 66, 63, 77), (31, 56, 60, 35), (35, 60, 74, 49), (49, 74, 70, 45), (88, 84, 85, 89), (89, 85, 86, 90), (90, 86, 87, 91), (92, 89, 90, 93), (93, 90, 91, 94), (95, 92, 93, 96), (96, 93, 94, 97), (98, 102, 103, 99), (99, 103, 104, 100), (100, 104, 105, 101), (103, 106, 107, 104), (104, 107, 108, 105), (106, 109, 110, 107), (107, 110, 111, 108), (102, 88, 89, 103), (103, 89, 92, 106), (106, 92, 95, 109), (109, 95, 96, 110), (110, 96, 97, 111), (111, 97, 94, 108), (108, 94, 91, 105), (59, 84, 88, 63), (63, 88, 102, 77), (77, 102, 98, 73), (116, 112, 113, 117), (117, 113, 114, 118), (118, 114, 115, 119), (120, 117, 118, 121), (121, 118, 119, 122), (123, 120, 121, 124), (124, 121, 122, 125), (126, 130, 131, 127), (127, 131, 132, 128), (128, 132, 133, 129), (131, 134, 135, 132), (132, 135, 136, 133), (134, 137, 138, 135), (135, 138, 139, 136), (130, 116, 117, 131), (131, 117, 120, 134), (134, 120, 123, 137), (137, 123, 124, 138), (138, 124, 125, 139), (139, 125, 122, 136), (136, 122, 119, 133), (87, 112, 116, 91), (91, 116, 130, 105), (105, 130, 126, 101), (144, 140, 141, 145), (145, 141, 142, 146), (146, 142, 143, 147), (148, 145, 146, 149), (149, 146, 147, 150), (151, 148, 149, 152), (152, 149, 150, 153), (154, 158, 159, 155), (155, 159, 160, 156), (156, 160, 161, 157), (159, 162, 163, 160), (160, 163, 164, 161), (162, 165, 166, 163), (163, 166, 167, 164), (158, 144, 145, 159), (159, 145, 148, 162), (162, 148, 151, 165), (165, 151, 152, 166), (166, 152, 153, 167), (167, 153, 150, 164), (164, 150, 147, 161), (115, 140, 144, 119), (119, 144, 158, 133), (133, 158, 154, 129), (172, 168, 169, 173), (173, 169, 170, 174), (174, 170, 171, 175), (176, 173, 174, 177), (177, 174, 175, 178), (179, 176, 177, 180), (180, 177, 178, 181), (182, 186, 187, 183), (183, 187, 188, 184), (184, 188, 189, 185), (187, 190, 191, 188), (188, 191, 192, 189), (190, 193, 194, 191), (191, 194, 195, 192), (186, 172, 173, 187), (187, 173, 176, 190), (190, 176, 179, 193), (193, 179, 180, 194), (194, 180, 181, 195), (195, 181, 178, 192), (192, 178, 175, 189), (143, 168, 172, 147), (147, 172, 186, 161), (161, 186, 182, 157), (200, 196, 197, 201), (201, 197, 198, 202), (202, 198, 199, 203), (204, 201, 202, 205), (205, 202, 203, 206), (207, 204, 205, 208), (208, 205, 206, 209), (210, 214, 215, 211), (211, 215, 216, 212), (212, 216, 217, 213), (215, 218, 219, 216), (216, 219, 220, 217), (218, 221, 222, 219), (219, 222, 223, 220), (214, 200, 201, 215), (215, 201, 204, 218), (218, 204, 207, 221), (221, 207, 208, 222), (222, 208, 209, 223), (223, 209, 206, 220), (220, 206, 203, 217), (171, 196, 200, 175), (175, 200, 214, 189), (189, 214, 210, 185), (228, 224, 225, 229), (229, 225, 226, 230), (230, 226, 227, 231), (232, 229, 230, 233), (233, 230, 231, 234), (235, 232, 233, 236), (236, 233, 234, 237), (238, 242, 243, 239), (239, 243, 244, 240), (240, 244, 245, 241), (243, 246, 247, 244), (244, 247, 248, 245), (246, 249, 250, 247), (247, 250, 251, 248), (242, 228, 229, 243), (243, 229, 232, 246), (246, 232, 235, 249), (249, 235, 236, 250), (250, 236, 237, 251), (251, 237, 234, 248), (248, 234, 231, 245), (199, 224, 228, 203), (203, 228, 242, 217), (217, 242, 238, 213), (256, 252, 253, 257), (257, 253, 254, 258), (258, 254, 255, 259), (260, 257, 258, 261), (261, 258, 259, 262), (263, 260, 261, 264), (264, 261, 262, 265), (266, 270, 271, 267), (267, 271, 272, 268), (268, 272, 273, 269), (271, 274, 275, 272), (272, 275, 276, 273), (274, 277, 278, 275), (275, 278, 279, 276), (270, 256, 257, 271), (271, 257, 260, 274), (274, 260, 263, 277), (277, 263, 264, 278), (278, 264, 265, 279), (279, 265, 262, 276), (276, 262, 259, 273), (227, 252, 256, 231), (231, 256, 270, 245), (245, 270, 266, 241), (284, 280, 281, 285), (285, 281, 282, 286), (286, 282, 283, 287), (288, 285, 286, 289), (289, 286, 287, 290), (291, 288, 289, 292), (292, 289, 290, 293), (294, 298, 299, 295), (295, 299, 300, 296), (296, 300, 301, 297), (299, 302, 303, 300), (300, 303, 304, 301), (302, 305, 306, 303), (303, 306, 307, 304), (298, 284, 285, 299), (299, 285, 288, 302), (302, 288, 291, 305), (305, 291, 292, 306), (306, 292, 293, 307), (307, 293, 290, 304), (304, 290, 287, 301), (255, 280, 284, 259), (259, 284, 298, 273), (273, 298, 294, 269), (312, 308, 309, 313), (313, 309, 310, 314), (314, 310, 311, 315), (316, 313, 314, 317), (317, 314, 315, 318), (319, 316, 317, 320), (320, 317, 318, 321), (322, 326, 327, 323), (323, 327, 328, 324), (324, 328, 329, 325), (327, 330, 331, 328), (328, 331, 332, 329), (330, 333, 334, 331), (331, 334, 335, 332), (326, 312, 313, 327), (327, 313, 316, 330), (330, 316, 319, 333), (333, 319, 320, 334), (334, 320, 321, 335), (335, 321, 318, 332), (332, 318, 315, 329), (283, 308, 312, 287), (287, 312, 326, 301), (301, 326, 322, 297), (311, 0, 4, 315), (315, 4, 18, 329), (329, 18, 14, 325), (183, 184, 185, 210, 211, 212, 213, 238, 239, 240, 241, 266, 267, 268, 269, 294, 295, 296, 297, 322, 323, 324, 325, 14, 15, 16, 17, 42, 43, 44, 45, 70, 71, 72, 73, 98, 99, 100, 101, 126, 127, 128, 129, 154, 155, 156, 157, 182), (227, 226, 225, 224, 199, 198, 197, 196, 171, 170, 169, 168, 143, 142, 141, 140, 115, 114, 113, 112, 87, 86, 85, 84, 59, 58, 57, 56, 31, 30, 29, 28, 3, 2, 1, 0, 311, 310, 309, 308, 283, 282, 281, 280, 255, 254, 253, 252)])
me_gear_002.use_remesh_preserve_volume = False
me_gear_002.use_remesh_preserve_attributes = False
me_gear_002.use_mirror_vertex_groups = False
me_gear_002.update()
me_gear_001 = bpy.data.meshes.new('Gear.001')
me_gear_001.from_pydata([(0.7, 0.0, -0.2), (0.694, 0.09137, -0.2), (0.6761, 0.1812, -0.2), (0.6467, 0.2679, -0.2), (0.9, 0.0, -0.2), (0.8923, 0.1175, -0.2), (0.8693, 0.2329, -0.2), (0.8315, 0.3444, -0.2), (0.9914, 0.1305, -0.2), (0.9659, 0.2588, -0.2), (0.9239, 0.3827, -0.2), (1.085, 0.1796, -0.2), (1.063, 0.2847, -0.2), (1.03, 0.3871, -0.2), (0.7, 0.0, 0.2), (0.694, 0.09137, 0.2), (0.6761, 0.1812, 0.2), (0.6467, 0.2679, 0.2), (0.9, 0.0, 0.2), (0.8923, 0.1175, 0.2), (0.8693, 0.2329, 0.2), (0.8315, 0.3444, 0.2), (0.9914, 0.1305, 0.2), (0.9659, 0.2588, 0.2), (0.9239, 0.3827, 0.2), (1.085, 0.1796, 0.2), (1.063, 0.2847, 0.2), (1.03, 0.3871, 0.2), (0.6062, 0.35, -0.2), (0.5553, 0.4261, -0.2), (0.495, 0.495, -0.2), (0.4261, 0.5553, -0.2), (0.7794, 0.45, -0.2), (0.714, 0.5479, -0.2), (0.6364, 0.6364, -0.2), (0.5479, 0.714, -0.2), (0.7934, 0.6088, -0.2), (0.7071, 0.7071, -0.2), (0.6088, 0.7934, -0.2), (0.8501, 0.6981, -0.2), (0.7778, 0.7778, -0.2), (0.6981, 0.8501, -0.2), (0.6062, 0.35, 0.2), (0.5553, 0.4261, 0.2), (0.495, 0.495, 0.2), (0.4261, 0.5553, 0.2), (0.7794, 0.45, 0.2), (0.714, 0.5479, 0.2), (0.6364, 0.6364, 0.2), (0.5479, 0.714, 0.2), (0.7934, 0.6088, 0.2), (0.7071, 0.7071, 0.2), (0.6088, 0.7934, 0.2), (0.8501, 0.6981, 0.2), (0.7778, 0.7778, 0.2), (0.6981, 0.8501, 0.2), (0.35, 0.6062, -0.2), (0.2679, 0.6467, -0.2), (0.1812, 0.6761, -0.2), (0.09137, 0.694, -0.2), (0.45, 0.7794, -0.2), (0.3444, 0.8315, -0.2), (0.2329, 0.8693, -0.2), (0.1175, 0.8923, -0.2), (0.3827, 0.9239, -0.2), (0.2588, 0.9659, -0.2), (0.1305, 0.9914, -0.2), (0.3871, 1.03, -0.2), (0.2847, 1.063, -0.2), (0.1796, 1.085, -0.2), (0.35, 0.6062, 0.2), (0.2679, 0.6467, 0.2), (0.1812, 0.6761, 0.2), (0.09137, 0.694, 0.2), (0.45, 0.7794, 0.2), (0.3444, 0.8315, 0.2), (0.2329, 0.8693, 0.2), (0.1175, 0.8923, 0.2), (0.3827, 0.9239, 0.2), (0.2588, 0.9659, 0.2), (0.1305, 0.9914, 0.2), (0.3871, 1.03, 0.2), (0.2847, 1.063, 0.2), (0.1796, 1.085, 0.2), (4.286e-17, 0.7, -0.2), (-0.09137, 0.694, -0.2), (-0.1812, 0.6761, -0.2), (-0.2679, 0.6467, -0.2), (5.511e-17, 0.9, -0.2), (-0.1175, 0.8923, -0.2), (-0.2329, 0.8693, -0.2), (-0.3444, 0.8315, -0.2), (-0.1305, 0.9914, -0.2), (-0.2588, 0.9659, -0.2), (-0.3827, 0.9239, -0.2), (-0.1796, 1.085, -0.2), (-0.2847, 1.063, -0.2), (-0.3871, 1.03, -0.2), (4.286e-17, 0.7, 0.2), (-0.09137, 0.694, 0.2), (-0.1812, 0.6761, 0.2), (-0.2679, 0.6467, 0.2), (5.511e-17, 0.9, 0.2), (-0.1175, 0.8923, 0.2), (-0.2329, 0.8693, 0.2), (-0.3444, 0.8315, 0.2), (-0.1305, 0.9914, 0.2), (-0.2588, 0.9659, 0.2), (-0.3827, 0.9239, 0.2), (-0.1796, 1.085, 0.2), (-0.2847, 1.063, 0.2), (-0.3871, 1.03, 0.2), (-0.35, 0.6062, -0.2), (-0.4261, 0.5553, -0.2), (-0.495, 0.495, -0.2), (-0.5553, 0.4261, -0.2), (-0.45, 0.7794, -0.2), (-0.5479, 0.714, -0.2), (-0.6364, 0.6364, -0.2), (-0.714, 0.5479, -0.2), (-0.6088, 0.7934, -0.2), (-0.7071, 0.7071, -0.2), (-0.7934, 0.6088, -0.2), (-0.6981, 0.8501, -0.2), (-0.7778, 0.7778, -0.2), (-0.8501, 0.6981, -0.2), (-0.35, 0.6062, 0.2), (-0.4261, 0.5553, 0.2), (-0.495, 0.495, 0.2), (-0.5553, 0.4261, 0.2), (-0.45, 0.7794, 0.2), (-0.5479, 0.714, 0.2), (-0.6364, 0.6364, 0.2), (-0.714, 0.5479, 0.2), (-0.6088, 0.7934, 0.2), (-0.7071, 0.7071, 0.2), (-0.7934, 0.6088, 0.2), (-0.6981, 0.8501, 0.2), (-0.7778, 0.7778, 0.2), (-0.8501, 0.6981, 0.2), (-0.6062, 0.35, -0.2), (-0.6467, 0.2679, -0.2), (-0.6761, 0.1812, -0.2), (-0.694, 0.09137, -0.2), (-0.7794, 0.45, -0.2), (-0.8315, 0.3444, -0.2), (-0.8693, 0.2329, -0.2), (-0.8923, 0.1175, -0.2), (-0.9239, 0.3827, -0.2), (-0.9659, 0.2588, -0.2), (-0.9914, 0.1305, -0.2), (-1.03, 0.3871, -0.2), (-1.063, 0.2847, -0.2), (-1.085, 0.1796, -0.2), (-0.6062, 0.35, 0.2), (-0.6467, 0.2679, 0.2), (-0.6761, 0.1812, 0.2), (-0.694, 0.09137, 0.2), (-0.7794, 0.45, 0.2), (-0.8315, 0.3444, 0.2), (-0.8693, 0.2329, 0.2), (-0.8923, 0.1175, 0.2), (-0.9239, 0.3827, 0.2), (-0.9659, 0.2588, 0.2), (-0.9914, 0.1305, 0.2), (-1.03, 0.3871, 0.2), (-1.063, 0.2847, 0.2), (-1.085, 0.1796, 0.2), (-0.7, 8.573e-17, -0.2), (-0.694, -0.09137, -0.2), (-0.6761, -0.1812, -0.2), (-0.6467, -0.2679, -0.2), (-0.9, 1.102e-16, -0.2), (-0.8923, -0.1175, -0.2), (-0.8693, -0.2329, -0.2), (-0.8315, -0.3444, -0.2), (-0.9914, -0.1305, -0.2), (-0.9659, -0.2588, -0.2), (-0.9239, -0.3827, -0.2), (-1.085, -0.1796, -0.2), (-1.063, -0.2847, -0.2), (-1.03, -0.3871, -0.2), (-0.7, 8.573e-17, 0.2), (-0.694, -0.09137, 0.2), (-0.6761, -0.1812, 0.2), (-0.6467, -0.2679, 0.2), (-0.9, 1.102e-16, 0.2), (-0.8923, -0.1175, 0.2), (-0.8693, -0.2329, 0.2), (-0.8315, -0.3444, 0.2), (-0.9914, -0.1305, 0.2), (-0.9659, -0.2588, 0.2), (-0.9239, -0.3827, 0.2), (-1.085, -0.1796, 0.2), (-1.063, -0.2847, 0.2), (-1.03, -0.3871, 0.2), (-0.6062, -0.35, -0.2), (-0.5553, -0.4261, -0.2), (-0.495, -0.495, -0.2), (-0.4261, -0.5553, -0.2), (-0.7794, -0.45, -0.2), (-0.714, -0.5479, -0.2), (-0.6364, -0.6364, -0.2), (-0.5479, -0.714, -0.2), (-0.7934, -0.6088, -0.2), (-0.7071, -0.7071, -0.2), (-0.6088, -0.7934, -0.2), (-0.8501, -0.6981, -0.2), (-0.7778, -0.7778, -0.2), (-0.6981, -0.8501, -0.2), (-0.6062, -0.35, 0.2), (-0.5553, -0.4261, 0.2), (-0.495, -0.495, 0.2), (-0.4261, -0.5553, 0.2), (-0.7794, -0.45, 0.2), (-0.714, -0.5479, 0.2), (-0.6364, -0.6364, 0.2), (-0.5479, -0.714, 0.2), (-0.7934, -0.6088, 0.2), (-0.7071, -0.7071, 0.2), (-0.6088, -0.7934, 0.2), (-0.8501, -0.6981, 0.2), (-0.7778, -0.7778, 0.2), (-0.6981, -0.8501, 0.2), (-0.35, -0.6062, -0.2), (-0.2679, -0.6467, -0.2), (-0.1812, -0.6761, -0.2), (-0.09137, -0.694, -0.2), (-0.45, -0.7794, -0.2), (-0.3444, -0.8315, -0.2), (-0.2329, -0.8693, -0.2), (-0.1175, -0.8923, -0.2), (-0.3827, -0.9239, -0.2), (-0.2588, -0.9659, -0.2), (-0.1305, -0.9914, -0.2), (-0.3871, -1.03, -0.2), (-0.2847, -1.063, -0.2), (-0.1796, -1.085, -0.2), (-0.35, -0.6062, 0.2), (-0.2679, -0.6467, 0.2), (-0.1812, -0.6761, 0.2), (-0.09137, -0.694, 0.2), (-0.45, -0.7794, 0.2), (-0.3444, -0.8315, 0.2), (-0.2329, -0.8693, 0.2), (-0.1175, -0.8923, 0.2), (-0.3827, -0.9239, 0.2), (-0.2588, -0.9659, 0.2), (-0.1305, -0.9914, 0.2), (-0.3871, -1.03, 0.2), (-0.2847, -1.063, 0.2), (-0.1796, -1.085, 0.2), (-1.286e-16, -0.7, -0.2), (0.09137, -0.694, -0.2), (0.1812, -0.6761, -0.2), (0.2679, -0.6467, -0.2), (-1.653e-16, -0.9, -0.2), (0.1175, -0.8923, -0.2), (0.2329, -0.8693, -0.2), (0.3444, -0.8315, -0.2), (0.1305, -0.9914, -0.2), (0.2588, -0.9659, -0.2), (0.3827, -0.9239, -0.2), (0.1796, -1.085, -0.2), (0.2847, -1.063, -0.2), (0.3871, -1.03, -0.2), (-1.286e-16, -0.7, 0.2), (0.09137, -0.694, 0.2), (0.1812, -0.6761, 0.2), (0.2679, -0.6467, 0.2), (-1.653e-16, -0.9, 0.2), (0.1175, -0.8923, 0.2), (0.2329, -0.8693, 0.2), (0.3444, -0.8315, 0.2), (0.1305, -0.9914, 0.2), (0.2588, -0.9659, 0.2), (0.3827, -0.9239, 0.2), (0.1796, -1.085, 0.2), (0.2847, -1.063, 0.2), (0.3871, -1.03, 0.2), (0.35, -0.6062, -0.2), (0.4261, -0.5553, -0.2), (0.495, -0.495, -0.2), (0.5553, -0.4261, -0.2), (0.45, -0.7794, -0.2), (0.5479, -0.714, -0.2), (0.6364, -0.6364, -0.2), (0.714, -0.5479, -0.2), (0.6088, -0.7934, -0.2), (0.7071, -0.7071, -0.2), (0.7934, -0.6088, -0.2), (0.6981, -0.8501, -0.2), (0.7778, -0.7778, -0.2), (0.8501, -0.6981, -0.2), (0.35, -0.6062, 0.2), (0.4261, -0.5553, 0.2), (0.495, -0.495, 0.2), (0.5553, -0.4261, 0.2), (0.45, -0.7794, 0.2), (0.5479, -0.714, 0.2), (0.6364, -0.6364, 0.2), (0.714, -0.5479, 0.2), (0.6088, -0.7934, 0.2), (0.7071, -0.7071, 0.2), (0.7934, -0.6088, 0.2), (0.6981, -0.8501, 0.2), (0.7778, -0.7778, 0.2), (0.8501, -0.6981, 0.2), (0.6062, -0.35, -0.2), (0.6467, -0.2679, -0.2), (0.6761, -0.1812, -0.2), (0.694, -0.09137, -0.2), (0.7794, -0.45, -0.2), (0.8315, -0.3444, -0.2), (0.8693, -0.2329, -0.2), (0.8923, -0.1175, -0.2), (0.9239, -0.3827, -0.2), (0.9659, -0.2588, -0.2), (0.9914, -0.1305, -0.2), (1.03, -0.3871, -0.2), (1.063, -0.2847, -0.2), (1.085, -0.1796, -0.2), (0.6062, -0.35, 0.2), (0.6467, -0.2679, 0.2), (0.6761, -0.1812, 0.2), (0.694, -0.09137, 0.2), (0.7794, -0.45, 0.2), (0.8315, -0.3444, 0.2), (0.8693, -0.2329, 0.2), (0.8923, -0.1175, 0.2), (0.9239, -0.3827, 0.2), (0.9659, -0.2588, 0.2), (0.9914, -0.1305, 0.2), (1.03, -0.3871, 0.2), (1.063, -0.2847, 0.2), (1.085, -0.1796, 0.2)], [], [(4, 0, 1, 5), (5, 1, 2, 6), (6, 2, 3, 7), (8, 5, 6, 9), (9, 6, 7, 10), (11, 8, 9, 12), (12, 9, 10, 13), (14, 18, 19, 15), (15, 19, 20, 16), (16, 20, 21, 17), (19, 22, 23, 20), (20, 23, 24, 21), (22, 25, 26, 23), (23, 26, 27, 24), (18, 4, 5, 19), (19, 5, 8, 22), (22, 8, 11, 25), (25, 11, 12, 26), (26, 12, 13, 27), (27, 13, 10, 24), (24, 10, 7, 21), (32, 28, 29, 33), (33, 29, 30, 34), (34, 30, 31, 35), (36, 33, 34, 37), (37, 34, 35, 38), (39, 36, 37, 40), (40, 37, 38, 41), (42, 46, 47, 43), (43, 47, 48, 44), (44, 48, 49, 45), (47, 50, 51, 48), (48, 51, 52, 49), (50, 53, 54, 51), (51, 54, 55, 52), (46, 32, 33, 47), (47, 33, 36, 50), (50, 36, 39, 53), (53, 39, 40, 54), (54, 40, 41, 55), (55, 41, 38, 52), (52, 38, 35, 49), (3, 28, 32, 7), (7, 32, 46, 21), (21, 46, 42, 17), (60, 56, 57, 61), (61, 57, 58, 62), (62, 58, 59, 63), (64, 61, 62, 65), (65, 62, 63, 66), (67, 64, 65, 68), (68, 65, 66, 69), (70, 74, 75, 71), (71, 75, 76, 72), (72, 76, 77, 73), (75, 78, 79, 76), (76, 79, 80, 77), (78, 81, 82, 79), (79, 82, 83, 80), (74, 60, 61, 75), (75, 61, 64, 78), (78, 64, 67, 81), (81, 67, 68, 82), (82, 68, 69, 83), (83, 69, 66, 80), (80, 66, 63, 77), (31, 56, 60, 35), (35, 60, 74, 49), (49, 74, 70, 45), (88, 84, 85, 89), (89, 85, 86, 90), (90, 86, 87, 91), (92, 89, 90, 93), (93, 90, 91, 94), (95, 92, 93, 96), (96, 93, 94, 97), (98, 102, 103, 99), (99, 103, 104, 100), (100, 104, 105, 101), (103, 106, 107, 104), (104, 107, 108, 105), (106, 109, 110, 107), (107, 110, 111, 108), (102, 88, 89, 103), (103, 89, 92, 106), (106, 92, 95, 109), (109, 95, 96, 110), (110, 96, 97, 111), (111, 97, 94, 108), (108, 94, 91, 105), (59, 84, 88, 63), (63, 88, 102, 77), (77, 102, 98, 73), (116, 112, 113, 117), (117, 113, 114, 118), (118, 114, 115, 119), (120, 117, 118, 121), (121, 118, 119, 122), (123, 120, 121, 124), (124, 121, 122, 125), (126, 130, 131, 127), (127, 131, 132, 128), (128, 132, 133, 129), (131, 134, 135, 132), (132, 135, 136, 133), (134, 137, 138, 135), (135, 138, 139, 136), (130, 116, 117, 131), (131, 117, 120, 134), (134, 120, 123, 137), (137, 123, 124, 138), (138, 124, 125, 139), (139, 125, 122, 136), (136, 122, 119, 133), (87, 112, 116, 91), (91, 116, 130, 105), (105, 130, 126, 101), (144, 140, 141, 145), (145, 141, 142, 146), (146, 142, 143, 147), (148, 145, 146, 149), (149, 146, 147, 150), (151, 148, 149, 152), (152, 149, 150, 153), (154, 158, 159, 155), (155, 159, 160, 156), (156, 160, 161, 157), (159, 162, 163, 160), (160, 163, 164, 161), (162, 165, 166, 163), (163, 166, 167, 164), (158, 144, 145, 159), (159, 145, 148, 162), (162, 148, 151, 165), (165, 151, 152, 166), (166, 152, 153, 167), (167, 153, 150, 164), (164, 150, 147, 161), (115, 140, 144, 119), (119, 144, 158, 133), (133, 158, 154, 129), (172, 168, 169, 173), (173, 169, 170, 174), (174, 170, 171, 175), (176, 173, 174, 177), (177, 174, 175, 178), (179, 176, 177, 180), (180, 177, 178, 181), (182, 186, 187, 183), (183, 187, 188, 184), (184, 188, 189, 185), (187, 190, 191, 188), (188, 191, 192, 189), (190, 193, 194, 191), (191, 194, 195, 192), (186, 172, 173, 187), (187, 173, 176, 190), (190, 176, 179, 193), (193, 179, 180, 194), (194, 180, 181, 195), (195, 181, 178, 192), (192, 178, 175, 189), (143, 168, 172, 147), (147, 172, 186, 161), (161, 186, 182, 157), (200, 196, 197, 201), (201, 197, 198, 202), (202, 198, 199, 203), (204, 201, 202, 205), (205, 202, 203, 206), (207, 204, 205, 208), (208, 205, 206, 209), (210, 214, 215, 211), (211, 215, 216, 212), (212, 216, 217, 213), (215, 218, 219, 216), (216, 219, 220, 217), (218, 221, 222, 219), (219, 222, 223, 220), (214, 200, 201, 215), (215, 201, 204, 218), (218, 204, 207, 221), (221, 207, 208, 222), (222, 208, 209, 223), (223, 209, 206, 220), (220, 206, 203, 217), (171, 196, 200, 175), (175, 200, 214, 189), (189, 214, 210, 185), (228, 224, 225, 229), (229, 225, 226, 230), (230, 226, 227, 231), (232, 229, 230, 233), (233, 230, 231, 234), (235, 232, 233, 236), (236, 233, 234, 237), (238, 242, 243, 239), (239, 243, 244, 240), (240, 244, 245, 241), (243, 246, 247, 244), (244, 247, 248, 245), (246, 249, 250, 247), (247, 250, 251, 248), (242, 228, 229, 243), (243, 229, 232, 246), (246, 232, 235, 249), (249, 235, 236, 250), (250, 236, 237, 251), (251, 237, 234, 248), (248, 234, 231, 245), (199, 224, 228, 203), (203, 228, 242, 217), (217, 242, 238, 213), (256, 252, 253, 257), (257, 253, 254, 258), (258, 254, 255, 259), (260, 257, 258, 261), (261, 258, 259, 262), (263, 260, 261, 264), (264, 261, 262, 265), (266, 270, 271, 267), (267, 271, 272, 268), (268, 272, 273, 269), (271, 274, 275, 272), (272, 275, 276, 273), (274, 277, 278, 275), (275, 278, 279, 276), (270, 256, 257, 271), (271, 257, 260, 274), (274, 260, 263, 277), (277, 263, 264, 278), (278, 264, 265, 279), (279, 265, 262, 276), (276, 262, 259, 273), (227, 252, 256, 231), (231, 256, 270, 245), (245, 270, 266, 241), (284, 280, 281, 285), (285, 281, 282, 286), (286, 282, 283, 287), (288, 285, 286, 289), (289, 286, 287, 290), (291, 288, 289, 292), (292, 289, 290, 293), (294, 298, 299, 295), (295, 299, 300, 296), (296, 300, 301, 297), (299, 302, 303, 300), (300, 303, 304, 301), (302, 305, 306, 303), (303, 306, 307, 304), (298, 284, 285, 299), (299, 285, 288, 302), (302, 288, 291, 305), (305, 291, 292, 306), (306, 292, 293, 307), (307, 293, 290, 304), (304, 290, 287, 301), (255, 280, 284, 259), (259, 284, 298, 273), (273, 298, 294, 269), (312, 308, 309, 313), (313, 309, 310, 314), (314, 310, 311, 315), (316, 313, 314, 317), (317, 314, 315, 318), (319, 316, 317, 320), (320, 317, 318, 321), (322, 326, 327, 323), (323, 327, 328, 324), (324, 328, 329, 325), (327, 330, 331, 328), (328, 331, 332, 329), (330, 333, 334, 331), (331, 334, 335, 332), (326, 312, 313, 327), (327, 313, 316, 330), (330, 316, 319, 333), (333, 319, 320, 334), (334, 320, 321, 335), (335, 321, 318, 332), (332, 318, 315, 329), (283, 308, 312, 287), (287, 312, 326, 301), (301, 326, 322, 297), (311, 0, 4, 315), (315, 4, 18, 329), (329, 18, 14, 325), (183, 184, 185, 210, 211, 212, 213, 238, 239, 240, 241, 266, 267, 268, 269, 294, 295, 296, 297, 322, 323, 324, 325, 14, 15, 16, 17, 42, 43, 44, 45, 70, 71, 72, 73, 98, 99, 100, 101, 126, 127, 128, 129, 154, 155, 156, 157, 182), (227, 226, 225, 224, 199, 198, 197, 196, 171, 170, 169, 168, 143, 142, 141, 140, 115, 114, 113, 112, 87, 86, 85, 84, 59, 58, 57, 56, 31, 30, 29, 28, 3, 2, 1, 0, 311, 310, 309, 308, 283, 282, 281, 280, 255, 254, 253, 252)])
me_gear_001.use_remesh_preserve_volume = False
me_gear_001.use_remesh_preserve_attributes = False
me_gear_001.use_mirror_vertex_groups = False
me_gear_001.update()

# ---- objects
ob_guitar = bpy.data.objects.new('Guitar', me_cylinder)
ob_upper_gear = bpy.data.objects.new('Upper_gear', me_gear)
ob_bottom_gear = bpy.data.objects.new('Bottom_gear', me_gear_002)
ob_middle_gear = bpy.data.objects.new('Middle_gear', me_gear_001)
ob_lamp = bpy.data.objects.new('Lamp', light_lamp)
ob_camera = bpy.data.objects.new('Camera', cam_camera)

# ---- transforms, parenting, visibility, modifiers, constraints
ob_guitar.location = (0.0, 0.0, 3.0)
ob_guitar.rotation_euler = (1.571, 0.0, 0.0)
ob_guitar.lineart.crease_threshold = 0.0
_vg = ob_guitar.vertex_groups.new(name='Neck_x')
_vg = ob_guitar.vertex_groups.new(name='Bridge_bone')
_vg = ob_guitar.vertex_groups.new(name='Fretboard')
_m = ob_guitar.modifiers.new('Mirror', 'MIRROR')
_m.use_clip = True
_m.merge_threshold = 0.0026
_m = ob_guitar.modifiers.new('Subsurf', 'SUBSURF')
_m.uv_smooth = 'PRESERVE_CORNERS'
_m.levels = 4
_m.render_levels = 4
_m.show_only_control_edges = False
ob_upper_gear.parent = ob_guitar
ob_upper_gear.matrix_parent_inverse = Matrix(((1.0, -0.0, 0.0, -0.0), (0.0, -4.371e-08, 1.0, -3.0), (0.0, -1.0, -4.371e-08, 1.311e-07), (0.0, 0.0, 0.0, 1.0)))
ob_upper_gear.location = (-0.3204, 0.2585, 6.999)
ob_upper_gear.rotation_euler = (-0.0, 1.571, 0.0)
ob_upper_gear.scale = (0.03645, 0.03645, 0.02776)
ob_upper_gear.lineart.crease_threshold = 0.0
_vg = ob_upper_gear.vertex_groups.new(name='Tips')
_vg = ob_upper_gear.vertex_groups.new(name='Valleys')
_m = ob_upper_gear.modifiers.new('Mirror', 'MIRROR')
_m.mirror_object = ob_guitar
ob_bottom_gear.parent = ob_upper_gear
ob_bottom_gear.matrix_parent_inverse = Matrix(((-4.578e-05, 0.0, -27.44, 192.0), (-2.168e-07, 27.44, 0.0, -7.091), (36.02, 0.0, 2.623e-06, 11.54), (0.0, 0.0, 0.0, 1.0)))
ob_bottom_gear.location = (-0.3156, 0.2484, 6.704)
ob_bottom_gear.rotation_euler = (-0.0, 1.571, 0.0)
ob_bottom_gear.scale = (0.03645, 0.03645, 0.02776)
ob_bottom_gear.lineart.crease_threshold = 0.0
_vg = ob_bottom_gear.vertex_groups.new(name='Tips')
_vg = ob_bottom_gear.vertex_groups.new(name='Valleys')
_m = ob_bottom_gear.modifiers.new('Mirror', 'MIRROR')
_m.mirror_object = ob_guitar
ob_middle_gear.parent = ob_upper_gear
ob_middle_gear.matrix_parent_inverse = Matrix(((-4.578e-05, 0.0, -27.44, 192.0), (-2.168e-07, 27.44, 0.0, -7.091), (36.02, 0.0, 2.623e-06, 11.54), (0.0, 0.0, 0.0, 1.0)))
ob_middle_gear.location = (-0.3172, 0.2534, 6.85)
ob_middle_gear.rotation_euler = (-0.0, 1.571, 0.0)
ob_middle_gear.scale = (0.03645, 0.03645, 0.02776)
ob_middle_gear.lineart.crease_threshold = 0.0
_vg = ob_middle_gear.vertex_groups.new(name='Tips')
_vg = ob_middle_gear.vertex_groups.new(name='Valleys')
_m = ob_middle_gear.modifiers.new('Mirror', 'MIRROR')
_m.mirror_object = ob_guitar
ob_lamp.location = (4.076, 1.005, 5.904)
ob_lamp.rotation_euler = (0.6503, 0.05522, 1.866)
ob_lamp.lock_rotations_4d = False
ob_lamp.empty_display_type = 'ARROWS'
ob_lamp.color = (0.0, 0.0, 0.0, 0.0)
ob_lamp.lineart.crease_threshold = 0.0
ob_camera.location = (7.481, -6.508, 5.344)
ob_camera.rotation_euler = (1.109, 0.0, 0.8149)
ob_camera.lock_rotations_4d = False
ob_camera.empty_display_type = 'ARROWS'
ob_camera.color = (0.0, 0.0, 0.0, 0.0)
ob_camera.display_type = 'WIRE'
ob_camera.lineart.crease_threshold = 0.0

# ---- collection membership
col_collection_1.objects.link(ob_guitar)
col_collection_1.objects.link(ob_upper_gear)
col_collection_1.objects.link(ob_bottom_gear)
col_collection_1.objects.link(ob_middle_gear)
col_collection_1.objects.link(ob_lamp)
col_collection_1.objects.link(ob_camera)

# ---- scene / render settings (as saved in the file)
scene.camera = ob_camera
scene.frame_start = 1; scene.frame_end = 250; scene.frame_set(1)
scene.render.engine = 'BLENDER_EEVEE_NEXT'
scene.render.resolution_percentage = 50
scene.render.dither_intensity = 0.0
scene.cycles.use_denoising = False
scene.cycles.samples = 128
scene.cycles.sampling_pattern = 'TABULATED_SOBOL'
scene.cycles.use_adaptive_sampling = False
scene.cycles.use_light_tree = False
scene.cycles.blur_glossy = 0.0
scene.cycles.sample_clamp_indirect = 0.0
scene.view_settings.view_transform = 'Standard'
bpy.context.view_layer.update()

